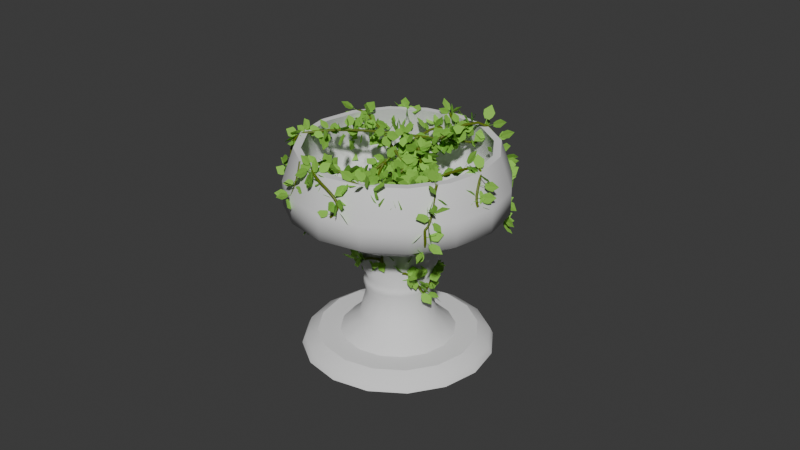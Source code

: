 # Source: LierreTemplate.blend  (saved by Blender 4.0.36; exported with 4.5.12 LTS)
import bpy
from mathutils import Matrix  # noqa: F401  (used for matrix-valued properties, if any)

bpy.ops.wm.read_factory_settings(use_empty=True)
scene = bpy.context.scene
scene.name = 'Scene'

# ---- collections
col_collection = bpy.data.collections.new('Collection'); scene.collection.children.link(col_collection)

# ---- materials (node trees are filled in below, after node groups)
mat_material_001 = bpy.data.materials.new('Material.001')
mat_material_001.use_transparent_shadow = False
mat_tige = bpy.data.materials.new('Tige')
mat_tige.alpha_threshold = 0.0
mat_tige.use_transparent_shadow = False
mat_tige.roughness = 0.5
mat_tige.line_color = (0.0, 0.0, 0.0, 1.0)

# ---- node groups
ng_geometry_nodes = bpy.data.node_groups.new('Geometry Nodes', 'GeometryNodeTree')
_s = ng_geometry_nodes.interface.new_socket(name='Geometry', in_out='OUTPUT', socket_type='NodeSocketGeometry')
_s = ng_geometry_nodes.interface.new_socket(name='Geometry', in_out='INPUT', socket_type='NodeSocketGeometry')
_s = ng_geometry_nodes.interface.new_socket(name='Epaisseur tige', in_out='INPUT', socket_type='NodeSocketFloat')
_s = ng_geometry_nodes.interface.new_socket(name='Density Max', in_out='INPUT', socket_type='NodeSocketFloat')
_s.default_value = 212.4
_s.min_value = 0.0
_s = ng_geometry_nodes.interface.new_socket(name='Min', in_out='INPUT', socket_type='NodeSocketFloat')
_s.default_value = 0.8
ng_geometry_nodes.is_modifier = True
# nodes of 'Geometry Nodes' reference scene objects; filled in after objects exist
ng_auto_smooth = bpy.data.node_groups.new('Auto Smooth', 'GeometryNodeTree')
_s = ng_auto_smooth.interface.new_socket(name='Geometry', in_out='OUTPUT', socket_type='NodeSocketGeometry')
_s = ng_auto_smooth.interface.new_socket(name='Geometry', in_out='INPUT', socket_type='NodeSocketGeometry')
_s = ng_auto_smooth.interface.new_socket(name='Angle', in_out='INPUT', socket_type='NodeSocketFloat')
_s.subtype = 'ANGLE'
_s.min_value = 0.0
_s.max_value = 3.142
ng_auto_smooth.is_modifier = True
_N = ng_auto_smooth.nodes; _L = ng_auto_smooth.links
n0 = _N.new('NodeGroupOutput'); n0.name = 'Group Output'; n0.location = (480, -100)
n1 = _N.new('NodeGroupInput'); n1.name = 'Group Input'; n1.location = (-420, -300)
n2 = _N.new('NodeGroupInput'); n2.name = 'Group Input.001'; n2.location = (-60, -100)
n3 = _N.new('GeometryNodeSetShadeSmooth'); n3.name = 'Set Shade Smooth'; n3.location = (120, -100)
n3.domain = 'EDGE'
n4 = _N.new('GeometryNodeSetShadeSmooth'); n4.name = 'Set Shade Smooth.001'; n4.location = (300, -100)
n5 = _N.new('GeometryNodeInputMeshEdgeAngle'); n5.name = 'Edge Angle'; n5.location = (-420, -220)
n6 = _N.new('GeometryNodeInputEdgeSmooth'); n6.name = 'Is Edge Smooth'; n6.location = (-60, -160)
n7 = _N.new('GeometryNodeInputShadeSmooth'); n7.name = 'Is Face Smooth'; n7.location = (-240, -340)
n8 = _N.new('FunctionNodeBooleanMath'); n8.name = 'Boolean Math'; n8.location = (-60, -220)
n9 = _N.new('FunctionNodeCompare'); n9.name = 'Compare'; n9.location = (-240, -180)
n9.operation = 'LESS_EQUAL'
_L.new(n5.outputs[0], n9.inputs[0])
_L.new(n4.outputs[0], n0.inputs[0])
_L.new(n1.outputs[1], n9.inputs[1])
_L.new(n9.outputs[0], n8.inputs[0])
_L.new(n7.outputs[0], n8.inputs[1])
_L.new(n2.outputs[0], n3.inputs[0])
_L.new(n6.outputs[0], n3.inputs[1])
_L.new(n3.outputs[0], n4.inputs[0])
_L.new(n8.outputs[0], n3.inputs[2])
n0.is_active_output = True

# ---- material node trees
mat_material_001.use_nodes = True; mat_material_001.node_tree.nodes.clear()
_N = mat_material_001.node_tree.nodes; _L = mat_material_001.node_tree.links
n0 = _N.new('ShaderNodeBsdfPrincipled'); n0.name = 'Principled BSDF'; n0.location = (10, 300)
n0.inputs[0].default_value = (0.2607, 0.5772, 0.07026, 1.0)
n0.inputs[2].default_value = 0.8492
n0.inputs[3].default_value = 1.45
n1 = _N.new('ShaderNodeOutputMaterial'); n1.name = 'Material Output'; n1.location = (300, 300)
_L.new(n0.outputs[0], n1.inputs[0])
n1.is_active_output = True
mat_tige.use_nodes = True; mat_tige.node_tree.nodes.clear()
_N = mat_tige.node_tree.nodes; _L = mat_tige.node_tree.links
n0 = _N.new('ShaderNodeOutputMaterial'); n0.name = 'Material Output'; n0.location = (300, 300)
n1 = _N.new('ShaderNodeBsdfPrincipled'); n1.name = 'Principled BSDF'; n1.location = (10, 300)
n1.inputs[0].default_value = (0.1137, 0.1607, 0.005238, 1.0)
n1.inputs[3].default_value = 1.45
_L.new(n1.outputs[0], n0.inputs[0])
n0.is_active_output = True

# ---- world
world_world = bpy.data.worlds.new('World'); scene.world = world_world
world_world.use_nodes = True; world_world.node_tree.nodes.clear()
_N = world_world.node_tree.nodes; _L = world_world.node_tree.links
n0 = _N.new('ShaderNodeOutputWorld'); n0.name = 'World Output'; n0.location = (300, 300)
n1 = _N.new('ShaderNodeBackground'); n1.name = 'Background'; n1.location = (10, 300)
n1.inputs[0].default_value = (0.05088, 0.05088, 0.05088, 1.0)
_L.new(n1.outputs[0], n0.inputs[0])
n0.is_active_output = True
world_world.color = (0.05088, 0.05088, 0.05088)
world_world.use_sun_shadow = False
world_world.sun_shadow_jitter_overblur = 0.0

# ---- meshes
me_plane = bpy.data.meshes.new('Plane')
me_plane.from_pydata([(-0.02083, 0.04755, 0.0), (0.02083, 0.04755, 0.0), (-0.002694, 0.1795, 0.0), (0.002694, 0.1795, 0.0), (0.0, 0.05219, -0.001258), (0.0, 0.1828, -0.001258), (-0.04342, 0.07957, 0.0), (0.04342, 0.07957, 0.0), (0.0, 0.07957, -0.001258), (0.05237, 0.1201, 0.0), (0.0, 0.1201, -0.001258), (-0.05237, 0.1201, 0.0), (0.0044, 0.05219, 0.0), (0.001426, 0.1795, 0.0), (0.009174, 0.07957, 0.0), (0.01106, 0.1201, 0.0), (-0.001282, 0.1795, 0.0), (-0.003957, 0.05219, 0.0), (-0.00825, 0.07957, 0.0), (-0.00995, 0.1201, 0.0), (0.0, 0.04878, -0.001258), (0.002947, 0.04878, 0.0), (-0.002504, 0.04878, 0.0), (0.0, -0.0005695, -0.001258), (0.002947, -0.0005695, 0.0), (-0.002504, -0.0005695, 0.0)], [], [(15, 9, 3, 13), (19, 10, 5, 16), (17, 4, 8, 18), (12, 1, 7, 14), (18, 8, 10, 19), (14, 7, 9, 15), (8, 14, 15, 10), (4, 12, 14, 8), (10, 15, 13, 5), (6, 18, 19, 11), (0, 17, 18, 6), (11, 19, 16, 2), (12, 4, 20, 21), (4, 17, 22, 20), (21, 20, 23, 24), (20, 22, 25, 23)])
me_plane.polygons.foreach_set('use_smooth', [True] * 16)
_uv = me_plane.uv_layers.new(name='UVMap')
_uv.uv.foreach_set('vector', [0.6056, 0.7113, 1.0, 0.7113, 1.0, 1.0, 0.6056, 1.0, 0.405, 0.7113, 0.5, 0.7113, 0.5, 1.0, 0.405, 1.0, 0.405, 0.0, 0.5, 0.0, 0.5, 0.2427, 0.405, 0.2427, 0.6056, 0.0, 1.0, 0.0, 1.0, 0.2427, 0.6056, 0.2427, 0.405, 0.2427, 0.5, 0.2427, 0.5, 0.7113, 0.405, 0.7113, 0.6056, 0.2427, 1.0, 0.2427, 1.0, 0.7113, 0.6056, 0.7113, 0.5, 0.2427, 0.6056, 0.2427, 0.6056, 0.7113, 0.5, 0.7113, 0.5, 0.0, 0.6056, 0.0, 0.6056, 0.2427, 0.5, 0.2427, 0.5, 0.7113, 0.6056, 0.7113, 0.6056, 1.0, 0.5, 1.0, 0.0, 0.2427, 0.405, 0.2427, 0.405, 0.7113, 0.0, 0.7113, 0.0, 0.0, 0.405, 0.0, 0.405, 0.2427, 0.0, 0.2427, 0.0, 0.7113, 0.405, 0.7113, 0.405, 1.0, 0.0, 1.0, 0.6056, 0.0, 0.5, 0.0, 0.5, 0.0, 0.6056, 0.0, 0.5, 0.0, 0.405, 0.0, 0.405, 0.0, 0.5, 0.0, 0.6056, 0.0, 0.5, 0.0, 0.5, 0.0, 0.6056, 0.0, 0.5, 0.0, 0.405, 0.0, 0.405, 0.0, 0.5, 0.0])
me_plane.materials.append(mat_material_001)
me_plane.update()
me_cylinder = bpy.data.meshes.new('Cylinder')
me_cylinder.from_pydata([(3.181e-09, 1.053, -1.0), (2.488e-10, 1.017, 1.0), (0.4031, 0.9732, -1.0), (0.3891, 0.9393, 1.0), (0.7448, 0.7448, -1.0), (0.7189, 0.7189, 1.0), (0.9732, 0.4031, -1.0), (0.9393, 0.3891, 1.0), (1.053, 4.15e-09, -1.0), (1.017, 1.866e-10, 1.0), (0.9732, -0.4031, -1.0), (0.9393, -0.3891, 1.0), (0.7448, -0.7448, -1.0), (0.7189, -0.7189, 1.0), (0.4031, -0.9732, -1.0), (0.3891, -0.9393, 1.0), (3.181e-09, -1.053, -1.0), (2.488e-10, -1.017, 1.0), (-0.4031, -0.9732, -1.0), (-0.3891, -0.9393, 1.0), (-0.7448, -0.7448, -1.0), (-0.7189, -0.7189, 1.0), (-0.9732, -0.4031, -1.0), (-0.9393, -0.3891, 1.0), (-1.053, 4.15e-09, -1.0), (-1.017, 1.866e-10, 1.0), (-0.9732, 0.4031, -1.0), (-0.9393, 0.3891, 1.0), (-0.7448, 0.7448, -1.0), (-0.7189, 0.7189, 1.0), (-0.4031, 0.9732, -1.0), (-0.3891, 0.9393, 1.0), (0.2421, 0.5844, 3.236), (4.301e-09, 0.6325, 3.236), (0.4473, 0.4473, 3.236), (0.5844, 0.2421, 3.236), (0.6325, 8.087e-09, 3.236), (0.5844, -0.2421, 3.236), (0.4473, -0.4473, 3.236), (0.2421, -0.5844, 3.236), (4.301e-09, -0.6325, 3.236), (-0.2421, -0.5844, 3.236), (-0.4473, -0.4473, 3.236), (-0.5844, -0.2421, 3.236), (-0.6325, 8.087e-09, 3.236), (-0.5844, 0.2421, 3.236), (-0.4473, 0.4473, 3.236), (-0.2421, 0.5844, 3.236), (0.3357, 0.8105, 3.236), (1.8e-09, 0.8773, 3.236), (0.6204, 0.6204, 3.236), (0.8105, 0.3357, 3.236), (0.8773, 6.717e-10, 3.236), (0.8105, -0.3357, 3.236), (0.6204, -0.6204, 3.236), (0.3357, -0.8105, 3.236), (1.8e-09, -0.8773, 3.236), (-0.3357, -0.8105, 3.236), (-0.6204, -0.6204, 3.236), (-0.8105, -0.3357, 3.236), (-0.8773, 6.717e-10, 3.236), (-0.8105, 0.3357, 3.236), (-0.6204, 0.6204, 3.236), (-0.3357, 0.8105, 3.236), (0.1631, 0.3937, 8.335), (8.372e-09, 0.4261, 8.335), (0.3013, 0.3013, 8.335), (0.3937, 0.1631, 8.335), (0.4261, 3.017e-09, 8.335), (0.3937, -0.1631, 8.335), (0.3013, -0.3013, 8.335), (0.1631, -0.3937, 8.335), (8.372e-09, -0.4261, 8.335), (-0.1631, -0.3937, 8.335), (-0.3013, -0.3013, 8.335), (-0.3937, -0.1631, 8.335), (-0.4261, 3.017e-09, 8.335), (-0.3937, 0.1631, 8.335), (-0.3013, 0.3013, 8.335), (-0.1631, 0.3937, 8.335), (0.1322, 0.3191, 15.66), (1.076e-08, 0.3454, 15.66), (0.2442, 0.2442, 15.66), (0.3191, 0.1322, 15.66), (0.3454, 3.27e-10, 15.66), (0.3191, -0.1322, 15.66), (0.2442, -0.2442, 15.66), (0.1322, -0.3191, 15.66), (1.076e-08, -0.3454, 15.66), (-0.1322, -0.3191, 15.66), (-0.2442, -0.2442, 15.66), (-0.3191, -0.1322, 15.66), (-0.3454, 3.27e-10, 15.66), (-0.3191, 0.1322, 15.66), (-0.2442, 0.2442, 15.66), (-0.1322, 0.3191, 15.66), (0.1415, 0.3416, 18.22), (5.387e-09, 0.3697, 18.22), (0.2614, 0.2614, 18.22), (0.3416, 0.1415, 18.22), (0.3697, 8.751e-10, 18.22), (0.3416, -0.1415, 18.22), (0.2614, -0.2614, 18.22), (0.1415, -0.3416, 18.22), (5.387e-09, -0.3697, 18.22), (-0.1415, -0.3416, 18.22), (-0.2614, -0.2614, 18.22), (-0.3416, -0.1415, 18.22), (-0.3697, 8.751e-10, 18.22), (-0.3416, 0.1415, 18.22), (-0.2614, 0.2614, 18.22), (-0.1415, 0.3416, 18.22), (0.1415, 0.3416, 19.72), (-1.755e-09, 0.3697, 19.72), (0.2614, 0.2614, 19.72), (0.3416, 0.1415, 19.72), (0.3697, 8.751e-10, 19.72), (0.3416, -0.1415, 19.72), (0.2614, -0.2614, 19.72), (0.1415, -0.3416, 19.72), (-1.755e-09, -0.3697, 19.72), (-0.1415, -0.3416, 19.72), (-0.2614, -0.2614, 19.72), (-0.3416, -0.1415, 19.72), (-0.3697, 8.751e-10, 19.72), (-0.3416, 0.1415, 19.72), (-0.2614, 0.2614, 19.72), (-0.1415, 0.3416, 19.72), (0.1322, 0.3191, 20.76), (1.659e-10, 0.3454, 20.76), (0.2442, 0.2442, 20.76), (0.3191, 0.1322, 20.76), (0.3454, 3.27e-10, 20.76), (0.3191, -0.1322, 20.76), (0.2442, -0.2442, 20.76), (0.1322, -0.3191, 20.76), (1.659e-10, -0.3454, 20.76), (-0.1322, -0.3191, 20.76), (-0.2442, -0.2442, 20.76), (-0.3191, -0.1322, 20.76), (-0.3454, 3.27e-10, 20.76), (-0.3191, 0.1322, 20.76), (-0.2442, 0.2442, 20.76), (-0.1322, 0.3191, 20.76), (0.1684, 0.4065, 26.28), (-1.813e-08, 0.44, 26.28), (0.3111, 0.3111, 26.28), (0.4065, 0.1684, 26.28), (0.44, 2.457e-09, 26.28), (0.4065, -0.1684, 26.28), (0.3111, -0.3111, 26.28), (0.1684, -0.4065, 26.28), (-1.813e-08, -0.44, 26.28), (-0.1684, -0.4065, 26.28), (-0.3111, -0.3111, 26.28), (-0.4065, -0.1684, 26.28), (-0.44, 2.457e-09, 26.28), (-0.4065, 0.1684, 26.28), (-0.3111, 0.3111, 26.28), (-0.1684, 0.4065, 26.28), (0.1448, 0.3496, 31.58), (-2.041e-08, 0.3784, 31.58), (0.2676, 0.2676, 31.58), (0.3496, 0.1448, 31.58), (0.3784, 2.374e-09, 31.58), (0.3496, -0.1448, 31.58), (0.2676, -0.2676, 31.58), (0.1448, -0.3496, 31.58), (-2.041e-08, -0.3784, 31.58), (-0.1448, -0.3496, 31.58), (-0.2676, -0.2676, 31.58), (-0.3496, -0.1448, 31.58), (-0.3784, 2.374e-09, 31.58), (-0.3496, 0.1448, 31.58), (-0.2676, 0.2676, 31.58), (-0.1448, 0.3496, 31.58), (0.2912, 0.7031, 36.42), (-3.809e-08, 0.761, 36.42), (0.5381, 0.5381, 36.42), (0.7031, 0.2912, 36.42), (0.761, 1.419e-08, 36.42), (0.7031, -0.2912, 36.42), (0.5381, -0.5381, 36.42), (0.2912, -0.7031, 36.42), (-3.809e-08, -0.761, 36.42), (-0.2912, -0.7031, 36.42), (-0.5381, -0.5381, 36.42), (-0.7031, -0.2912, 36.42), (-0.761, 1.419e-08, 36.42), (-0.7031, 0.2912, 36.42), (-0.5381, 0.5381, 36.42), (-0.2912, 0.7031, 36.42), (0.4532, 1.094, 43.19), (-3.085e-10, 1.184, 43.19), (0.8374, 0.8374, 43.19), (1.094, 0.4532, 43.19), (1.184, 2.416e-08, 43.19), (1.094, -0.4532, 43.19), (0.8374, -0.8374, 43.19), (0.4532, -1.094, 43.19), (-3.085e-10, -1.184, 43.19), (-0.4532, -1.094, 43.19), (-0.8374, -0.8374, 43.19), (-1.094, -0.4532, 43.19), (-1.184, 2.416e-08, 43.19), (-1.094, 0.4532, 43.19), (-0.8374, 0.8374, 43.19), (-0.4532, 1.094, 43.19), (0.4532, 1.094, 50.08), (-2.263e-08, 1.184, 50.08), (0.8374, 0.8374, 50.08), (1.094, 0.4532, 50.08), (1.184, 2.416e-08, 50.08), (1.094, -0.4532, 50.08), (0.8374, -0.8374, 50.08), (0.4532, -1.094, 50.08), (-2.263e-08, -1.184, 50.08), (-0.4532, -1.094, 50.08), (-0.8374, -0.8374, 50.08), (-1.094, -0.4532, 50.08), (-1.184, 2.416e-08, 50.08), (-1.094, 0.4532, 50.08), (-0.8374, 0.8374, 50.08), (-0.4532, 1.094, 50.08), (0.4047, 0.9769, 59.45), (-6.276e-08, 1.057, 59.45), (0.7477, 0.7477, 59.45), (0.9769, 0.4047, 59.45), (1.057, 2.19e-08, 59.45), (0.9769, -0.4047, 59.45), (0.7477, -0.7477, 59.45), (0.4047, -0.9769, 59.45), (-6.276e-08, -1.057, 59.45), (-0.4047, -0.9769, 59.45), (-0.7477, -0.7477, 59.45), (-0.9769, -0.4047, 59.45), (-1.057, 2.19e-08, 59.45), (-0.9769, 0.4047, 59.45), (-0.7477, 0.7477, 59.45), (-0.4047, 0.9769, 59.45), (2.598e-09, 0.9932, -0.9473), (-5.273e-10, 0.9368, 0.9968), (0.3801, 0.9176, -0.9473), (0.3585, 0.8655, 0.9968), (0.7023, 0.7023, -0.9473), (0.6624, 0.6624, 0.9968), (0.9176, 0.3801, -0.9473), (0.8655, 0.3585, 0.9968), (0.9932, 4.15e-09, -0.9473), (0.9368, 1.866e-10, 0.9968), (0.9176, -0.3801, -0.9473), (0.8655, -0.3585, 0.9968), (0.7023, -0.7023, -0.9473), (0.6624, -0.6624, 0.9968), (0.3801, -0.9176, -0.9473), (0.3585, -0.8655, 0.9968), (2.598e-09, -0.9932, -0.9473), (-5.273e-10, -0.9368, 0.9968), (-0.3801, -0.9176, -0.9473), (-0.3585, -0.8655, 0.9968), (-0.7023, -0.7023, -0.9473), (-0.6624, -0.6624, 0.9968), (-0.9176, -0.3801, -0.9473), (-0.8655, -0.3585, 0.9968), (-0.9932, 4.15e-09, -0.9473), (-0.9368, 1.866e-10, 0.9968), (-0.9176, 0.3801, -0.9473), (-0.8655, 0.3585, 0.9968), (-0.7023, 0.7023, -0.9473), (-0.6624, 0.6624, 0.9968), (-0.3801, 0.9176, -0.9473), (-0.3585, 0.8655, 0.9968), (0.2224, 0.5369, 3.174), (2.029e-08, 0.5812, 3.174), (0.411, 0.411, 3.174), (0.5369, 0.2224, 3.174), (0.5812, -1.04e-08, 3.174), (0.5369, -0.2224, 3.174), (0.411, -0.411, 3.174), (0.2224, -0.5369, 3.174), (-1.219e-08, -0.5812, 3.174), (-0.2224, -0.5369, 3.174), (-0.411, -0.411, 3.174), (-0.5369, -0.2224, 3.174), (-0.5812, 2.658e-08, 3.174), (-0.5369, 0.2224, 3.174), (-0.411, 0.411, 3.174), (-0.2224, 0.5369, 3.174), (0.3135, 0.7569, 3.181), (6.839e-10, 0.8193, 3.181), (0.5793, 0.5793, 3.181), (0.7569, 0.3135, 3.181), (0.8193, 6.717e-10, 3.181), (0.7569, -0.3135, 3.181), (0.5793, -0.5793, 3.181), (0.3135, -0.7569, 3.181), (6.839e-10, -0.8193, 3.181), (-0.3135, -0.7569, 3.181), (-0.5793, -0.5793, 3.181), (-0.7569, -0.3135, 3.181), (-0.8193, 6.717e-10, 3.181), (-0.7569, 0.3135, 3.181), (-0.5793, 0.5793, 3.181), (-0.3135, 0.7569, 3.181), (0.1325, 0.3198, 8.333), (3.464e-08, 0.3461, 8.333), (0.2448, 0.2448, 8.333), (0.3198, 0.1325, 8.333), (0.3461, -2.943e-08, 8.333), (0.3198, -0.1325, 8.333), (0.2448, -0.2448, 8.333), (0.1325, -0.3198, 8.333), (-1.905e-08, -0.3461, 8.333), (-0.1325, -0.3198, 8.333), (-0.2448, -0.2448, 8.333), (-0.3198, -0.1325, 8.333), (-0.3461, 3.585e-08, 8.333), (-0.3198, 0.1325, 8.333), (-0.2448, 0.2448, 8.333), (-0.1325, 0.3198, 8.333), (0.1016, 0.2452, 15.66), (3.511e-08, 0.2654, 15.66), (0.1876, 0.1876, 15.66), (0.2452, 0.1016, 15.66), (0.2654, -3.638e-08, 15.66), (0.2452, -0.1016, 15.66), (0.1876, -0.1876, 15.66), (0.1016, -0.2452, 15.66), (-1.551e-08, -0.2654, 15.66), (-0.1016, -0.2452, 15.66), (-0.1876, -0.1876, 15.66), (-0.2452, -0.1016, 15.66), (-0.2654, 3.433e-08, 15.66), (-0.2452, 0.1016, 15.66), (-0.1876, 0.1876, 15.66), (-0.1016, 0.2452, 15.66), (0.1109, 0.2677, 18.22), (2.784e-08, 0.2897, 18.22), (0.2049, 0.2049, 18.22), (0.2677, 0.1109, 18.22), (0.2897, -3.358e-08, 18.22), (0.2677, -0.1109, 18.22), (0.2049, -0.2049, 18.22), (0.1109, -0.2677, 18.22), (-1.823e-08, -0.2897, 18.22), (-0.1109, -0.2677, 18.22), (-0.2049, -0.2049, 18.22), (-0.2677, -0.1109, 18.22), (-0.2897, 2.836e-08, 18.22), (-0.2677, 0.1109, 18.22), (-0.2049, 0.2049, 18.22), (-0.1109, 0.2677, 18.22), (0.1109, 0.2677, 19.72), (1.917e-08, 0.2897, 19.72), (0.2049, 0.2049, 19.72), (0.2677, 0.1109, 19.72), (0.2897, -3.361e-08, 19.72), (0.2677, -0.1109, 19.72), (0.2049, -0.2049, 19.72), (0.1109, -0.2677, 19.72), (-2.307e-08, -0.2897, 19.72), (-0.1109, -0.2677, 19.72), (-0.2049, -0.2049, 19.72), (-0.2677, -0.1109, 19.72), (-0.2897, 3.11e-08, 19.72), (-0.2677, 0.1109, 19.72), (-0.2049, 0.2049, 19.72), (-0.1109, 0.2677, 19.72), (0.1016, 0.2452, 20.76), (2.14e-08, 0.2654, 20.76), (0.1876, 0.1876, 20.76), (0.2452, 0.1016, 20.76), (0.2654, -2.824e-08, 20.76), (0.2452, -0.1016, 20.76), (0.1876, -0.1876, 20.76), (0.1016, -0.2452, 20.76), (-2.106e-08, -0.2654, 20.76), (-0.1016, -0.2452, 20.76), (-0.1876, -0.1876, 20.76), (-0.2452, -0.1016, 20.76), (-0.2654, 3.275e-08, 20.76), (-0.2452, 0.1016, 20.76), (-0.1876, 0.1876, 20.76), (-0.1016, 0.2452, 20.76), (0.1378, 0.3326, 26.28), (1.172e-08, 0.36, 26.28), (0.2545, 0.2545, 26.28), (0.3326, 0.1378, 26.28), (0.36, -2.158e-08, 26.28), (0.3326, -0.1378, 26.28), (0.2545, -0.2545, 26.28), (0.1378, -0.3326, 26.28), (-4.642e-08, -0.36, 26.28), (-0.1378, -0.3326, 26.28), (-0.2545, -0.2545, 26.28), (-0.3326, -0.1378, 26.28), (-0.36, 3.075e-08, 26.28), (-0.3326, 0.1378, 26.28), (-0.2545, 0.2545, 26.28), (-0.1378, 0.3326, 26.28), (0.1142, 0.2757, 31.58), (3.312e-08, 0.2984, 31.58), (0.211, 0.211, 31.58), (0.2757, 0.1142, 31.58), (0.2984, -2.458e-08, 31.58), (0.2757, -0.1142, 31.58), (0.211, -0.211, 31.58), (0.1142, -0.2757, 31.58), (-7.24e-08, -0.2984, 31.58), (-0.1142, -0.2757, 31.58), (-0.211, -0.211, 31.58), (-0.2757, -0.1142, 31.58), (-0.2984, 2.895e-08, 31.58), (-0.2757, 0.1142, 31.58), (-0.211, 0.211, 31.58), (-0.1142, 0.2757, 31.58), (0.2607, 0.6294, 36.43), (1.729e-08, 0.6812, 36.43), (0.4817, 0.4817, 36.43), (0.6294, 0.2607, 36.43), (0.6812, -1.679e-08, 36.43), (0.6294, -0.2607, 36.43), (0.4817, -0.4817, 36.43), (0.2607, -0.6294, 36.43), (-9.076e-08, -0.6812, 36.43), (-0.2607, -0.6294, 36.43), (-0.4817, -0.4817, 36.43), (-0.6294, -0.2607, 36.43), (-0.6812, 3.433e-08, 36.43), (-0.6294, 0.2607, 36.43), (-0.4817, 0.4817, 36.43), (-0.2607, 0.6294, 36.43), (0.4226, 1.02, 43.19), (4.049e-08, 1.104, 43.19), (0.7809, 0.7809, 43.19), (1.02, 0.4226, 43.19), (1.104, -7.317e-09, 43.19), (1.02, -0.4226, 43.19), (0.7809, -0.7809, 43.19), (0.4226, -1.02, 43.19), (-3.878e-08, -1.104, 43.19), (-0.4226, -1.02, 43.19), (-0.7809, -0.7809, 43.19), (-1.02, -0.4226, 43.19), (-1.104, 4.087e-08, 43.19), (-1.02, 0.4226, 43.19), (-0.7809, 0.7809, 43.19), (-0.4226, 1.02, 43.19), (0.4226, 1.02, 50.08), (2.073e-08, 1.104, 50.08), (0.7808, 0.7808, 50.08), (1.02, 0.4226, 50.08), (1.104, -5.271e-09, 50.08), (1.02, -0.4226, 50.08), (0.7808, -0.7808, 50.08), (0.4226, -1.02, 50.08), (-6.368e-08, -1.104, 50.08), (-0.4226, -1.02, 50.08), (-0.7808, -0.7808, 50.08), (-1.02, -0.4226, 50.08), (-1.104, 4.778e-08, 50.08), (-1.02, 0.4226, 50.08), (-0.7808, 0.7808, 50.08), (-0.4226, 1.02, 50.08), (0.374, 0.903, 59.45), (-1.796e-08, 0.9774, 59.45), (0.6911, 0.6911, 59.45), (0.903, 0.374, 59.45), (0.9774, -9.001e-09, 59.45), (0.903, -0.374, 59.45), (0.6911, -0.6911, 59.45), (0.374, -0.903, 59.45), (-1.045e-07, -0.9774, 59.45), (-0.374, -0.903, 59.45), (-0.6911, -0.6911, 59.45), (-0.903, -0.374, 59.45), (-0.9774, 5.202e-08, 59.45), (-0.903, 0.374, 59.45), (-0.6911, 0.6911, 59.45), (-0.374, 0.903, 59.45)], [], [(0, 1, 3, 2), (2, 3, 5, 4), (4, 5, 7, 6), (6, 7, 9, 8), (8, 9, 11, 10), (10, 11, 13, 12), (12, 13, 15, 14), (14, 15, 17, 16), (16, 17, 19, 18), (18, 19, 21, 20), (20, 21, 23, 22), (22, 23, 25, 24), (24, 25, 27, 26), (26, 27, 29, 28), (7, 5, 50, 51), (28, 29, 31, 30), (30, 31, 1, 0), (0, 2, 4, 6, 8, 10, 12, 14, 16, 18, 20, 22, 24, 26, 28, 30), (39, 38, 70, 71), (17, 15, 55, 56), (27, 25, 60, 61), (3, 1, 49, 48), (13, 11, 53, 54), (23, 21, 58, 59), (1, 31, 63, 49), (9, 7, 51, 52), (19, 17, 56, 57), (29, 27, 61, 62), (5, 3, 48, 50), (15, 13, 54, 55), (25, 23, 59, 60), (11, 9, 52, 53), (21, 19, 57, 58), (31, 29, 62, 63), (33, 32, 48, 49), (32, 34, 50, 48), (34, 35, 51, 50), (35, 36, 52, 51), (36, 37, 53, 52), (37, 38, 54, 53), (38, 39, 55, 54), (39, 40, 56, 55), (40, 41, 57, 56), (41, 42, 58, 57), (42, 43, 59, 58), (43, 44, 60, 59), (44, 45, 61, 60), (45, 46, 62, 61), (46, 47, 63, 62), (47, 33, 49, 63), (76, 75, 91, 92), (47, 46, 78, 79), (40, 39, 71, 72), (32, 33, 65, 64), (33, 47, 79, 65), (41, 40, 72, 73), (34, 32, 64, 66), (42, 41, 73, 74), (35, 34, 66, 67), (43, 42, 74, 75), (36, 35, 67, 68), (44, 43, 75, 76), (37, 36, 68, 69), (45, 44, 76, 77), (38, 37, 69, 70), (46, 45, 77, 78), (90, 89, 105, 106), (69, 68, 84, 85), (77, 76, 92, 93), (70, 69, 85, 86), (78, 77, 93, 94), (71, 70, 86, 87), (79, 78, 94, 95), (72, 71, 87, 88), (64, 65, 81, 80), (65, 79, 95, 81), (73, 72, 88, 89), (66, 64, 80, 82), (74, 73, 89, 90), (67, 66, 82, 83), (75, 74, 90, 91), (68, 67, 83, 84), (111, 110, 126, 127), (83, 82, 98, 99), (91, 90, 106, 107), (84, 83, 99, 100), (92, 91, 107, 108), (85, 84, 100, 101), (93, 92, 108, 109), (86, 85, 101, 102), (94, 93, 109, 110), (87, 86, 102, 103), (95, 94, 110, 111), (88, 87, 103, 104), (80, 81, 97, 96), (81, 95, 111, 97), (89, 88, 104, 105), (82, 80, 96, 98), (117, 116, 132, 133), (104, 103, 119, 120), (96, 97, 113, 112), (97, 111, 127, 113), (105, 104, 120, 121), (98, 96, 112, 114), (106, 105, 121, 122), (99, 98, 114, 115), (107, 106, 122, 123), (100, 99, 115, 116), (108, 107, 123, 124), (101, 100, 116, 117), (109, 108, 124, 125), (102, 101, 117, 118), (110, 109, 125, 126), (103, 102, 118, 119), (138, 137, 153, 154), (125, 124, 140, 141), (118, 117, 133, 134), (126, 125, 141, 142), (119, 118, 134, 135), (127, 126, 142, 143), (120, 119, 135, 136), (112, 113, 129, 128), (113, 127, 143, 129), (121, 120, 136, 137), (114, 112, 128, 130), (122, 121, 137, 138), (115, 114, 130, 131), (123, 122, 138, 139), (116, 115, 131, 132), (124, 123, 139, 140), (159, 158, 174, 175), (131, 130, 146, 147), (139, 138, 154, 155), (132, 131, 147, 148), (140, 139, 155, 156), (133, 132, 148, 149), (141, 140, 156, 157), (134, 133, 149, 150), (142, 141, 157, 158), (135, 134, 150, 151), (143, 142, 158, 159), (136, 135, 151, 152), (128, 129, 145, 144), (129, 143, 159, 145), (137, 136, 152, 153), (130, 128, 144, 146), (165, 164, 180, 181), (152, 151, 167, 168), (144, 145, 161, 160), (145, 159, 175, 161), (153, 152, 168, 169), (146, 144, 160, 162), (154, 153, 169, 170), (147, 146, 162, 163), (155, 154, 170, 171), (148, 147, 163, 164), (156, 155, 171, 172), (149, 148, 164, 165), (157, 156, 172, 173), (150, 149, 165, 166), (158, 157, 173, 174), (151, 150, 166, 167), (186, 185, 201, 202), (173, 172, 188, 189), (166, 165, 181, 182), (174, 173, 189, 190), (167, 166, 182, 183), (175, 174, 190, 191), (168, 167, 183, 184), (160, 161, 177, 176), (161, 175, 191, 177), (169, 168, 184, 185), (162, 160, 176, 178), (170, 169, 185, 186), (163, 162, 178, 179), (171, 170, 186, 187), (164, 163, 179, 180), (172, 171, 187, 188), (207, 206, 222, 223), (179, 178, 194, 195), (187, 186, 202, 203), (180, 179, 195, 196), (188, 187, 203, 204), (181, 180, 196, 197), (189, 188, 204, 205), (182, 181, 197, 198), (190, 189, 205, 206), (183, 182, 198, 199), (191, 190, 206, 207), (184, 183, 199, 200), (176, 177, 193, 192), (177, 191, 207, 193), (185, 184, 200, 201), (178, 176, 192, 194), (221, 220, 236, 237), (200, 199, 215, 216), (192, 193, 209, 208), (193, 207, 223, 209), (201, 200, 216, 217), (194, 192, 208, 210), (202, 201, 217, 218), (195, 194, 210, 211), (203, 202, 218, 219), (196, 195, 211, 212), (204, 203, 219, 220), (197, 196, 212, 213), (205, 204, 220, 221), (198, 197, 213, 214), (206, 205, 221, 222), (199, 198, 214, 215), (214, 213, 229, 230), (222, 221, 237, 238), (215, 214, 230, 231), (223, 222, 238, 239), (216, 215, 231, 232), (208, 209, 225, 224), (209, 223, 239, 225), (217, 216, 232, 233), (210, 208, 224, 226), (218, 217, 233, 234), (211, 210, 226, 227), (219, 218, 234, 235), (212, 211, 227, 228), (220, 219, 235, 236), (213, 212, 228, 229), (240, 242, 243, 241), (242, 244, 245, 243), (244, 246, 247, 245), (246, 248, 249, 247), (248, 250, 251, 249), (250, 252, 253, 251), (252, 254, 255, 253), (254, 256, 257, 255), (256, 258, 259, 257), (258, 260, 261, 259), (260, 262, 263, 261), (262, 264, 265, 263), (264, 266, 267, 265), (266, 268, 269, 267), (247, 291, 290, 245), (268, 270, 271, 269), (270, 240, 241, 271), (240, 270, 268, 266, 264, 262, 260, 258, 256, 254, 252, 250, 248, 246, 244, 242), (279, 311, 310, 278), (257, 296, 295, 255), (267, 301, 300, 265), (243, 288, 289, 241), (253, 294, 293, 251), (263, 299, 298, 261), (241, 289, 303, 271), (249, 292, 291, 247), (259, 297, 296, 257), (269, 302, 301, 267), (245, 290, 288, 243), (255, 295, 294, 253), (265, 300, 299, 263), (251, 293, 292, 249), (261, 298, 297, 259), (271, 303, 302, 269), (273, 289, 288, 272), (272, 288, 290, 274), (274, 290, 291, 275), (275, 291, 292, 276), (276, 292, 293, 277), (277, 293, 294, 278), (278, 294, 295, 279), (279, 295, 296, 280), (280, 296, 297, 281), (281, 297, 298, 282), (282, 298, 299, 283), (283, 299, 300, 284), (284, 300, 301, 285), (285, 301, 302, 286), (286, 302, 303, 287), (287, 303, 289, 273), (316, 332, 331, 315), (287, 319, 318, 286), (280, 312, 311, 279), (272, 304, 305, 273), (273, 305, 319, 287), (281, 313, 312, 280), (274, 306, 304, 272), (282, 314, 313, 281), (275, 307, 306, 274), (283, 315, 314, 282), (276, 308, 307, 275), (284, 316, 315, 283), (277, 309, 308, 276), (285, 317, 316, 284), (278, 310, 309, 277), (286, 318, 317, 285), (330, 346, 345, 329), (309, 325, 324, 308), (317, 333, 332, 316), (310, 326, 325, 309), (318, 334, 333, 317), (311, 327, 326, 310), (319, 335, 334, 318), (312, 328, 327, 311), (304, 320, 321, 305), (305, 321, 335, 319), (313, 329, 328, 312), (306, 322, 320, 304), (314, 330, 329, 313), (307, 323, 322, 306), (315, 331, 330, 314), (308, 324, 323, 307), (351, 367, 366, 350), (323, 339, 338, 322), (331, 347, 346, 330), (324, 340, 339, 323), (332, 348, 347, 331), (325, 341, 340, 324), (333, 349, 348, 332), (326, 342, 341, 325), (334, 350, 349, 333), (327, 343, 342, 326), (335, 351, 350, 334), (328, 344, 343, 327), (320, 336, 337, 321), (321, 337, 351, 335), (329, 345, 344, 328), (322, 338, 336, 320), (357, 373, 372, 356), (344, 360, 359, 343), (336, 352, 353, 337), (337, 353, 367, 351), (345, 361, 360, 344), (338, 354, 352, 336), (346, 362, 361, 345), (339, 355, 354, 338), (347, 363, 362, 346), (340, 356, 355, 339), (348, 364, 363, 347), (341, 357, 356, 340), (349, 365, 364, 348), (342, 358, 357, 341), (350, 366, 365, 349), (343, 359, 358, 342), (378, 394, 393, 377), (365, 381, 380, 364), (358, 374, 373, 357), (366, 382, 381, 365), (359, 375, 374, 358), (367, 383, 382, 366), (360, 376, 375, 359), (352, 368, 369, 353), (353, 369, 383, 367), (361, 377, 376, 360), (354, 370, 368, 352), (362, 378, 377, 361), (355, 371, 370, 354), (363, 379, 378, 362), (356, 372, 371, 355), (364, 380, 379, 363), (399, 415, 414, 398), (371, 387, 386, 370), (379, 395, 394, 378), (372, 388, 387, 371), (380, 396, 395, 379), (373, 389, 388, 372), (381, 397, 396, 380), (374, 390, 389, 373), (382, 398, 397, 381), (375, 391, 390, 374), (383, 399, 398, 382), (376, 392, 391, 375), (368, 384, 385, 369), (369, 385, 399, 383), (377, 393, 392, 376), (370, 386, 384, 368), (405, 421, 420, 404), (392, 408, 407, 391), (384, 400, 401, 385), (385, 401, 415, 399), (393, 409, 408, 392), (386, 402, 400, 384), (394, 410, 409, 393), (387, 403, 402, 386), (395, 411, 410, 394), (388, 404, 403, 387), (396, 412, 411, 395), (389, 405, 404, 388), (397, 413, 412, 396), (390, 406, 405, 389), (398, 414, 413, 397), (391, 407, 406, 390), (426, 442, 441, 425), (413, 429, 428, 412), (406, 422, 421, 405), (414, 430, 429, 413), (407, 423, 422, 406), (415, 431, 430, 414), (408, 424, 423, 407), (400, 416, 417, 401), (401, 417, 431, 415), (409, 425, 424, 408), (402, 418, 416, 400), (410, 426, 425, 409), (403, 419, 418, 402), (411, 427, 426, 410), (404, 420, 419, 403), (412, 428, 427, 411), (447, 463, 462, 446), (419, 435, 434, 418), (427, 443, 442, 426), (420, 436, 435, 419), (428, 444, 443, 427), (421, 437, 436, 420), (429, 445, 444, 428), (422, 438, 437, 421), (430, 446, 445, 429), (423, 439, 438, 422), (431, 447, 446, 430), (424, 440, 439, 423), (416, 432, 433, 417), (417, 433, 447, 431), (425, 441, 440, 424), (418, 434, 432, 416), (461, 477, 476, 460), (440, 456, 455, 439), (432, 448, 449, 433), (433, 449, 463, 447), (441, 457, 456, 440), (434, 450, 448, 432), (442, 458, 457, 441), (435, 451, 450, 434), (443, 459, 458, 442), (436, 452, 451, 435), (444, 460, 459, 443), (437, 453, 452, 436), (445, 461, 460, 444), (438, 454, 453, 437), (446, 462, 461, 445), (439, 455, 454, 438), (454, 470, 469, 453), (462, 478, 477, 461), (455, 471, 470, 454), (463, 479, 478, 462), (456, 472, 471, 455), (448, 464, 465, 449), (449, 465, 479, 463), (457, 473, 472, 456), (450, 466, 464, 448), (458, 474, 473, 457), (451, 467, 466, 450), (459, 475, 474, 458), (452, 468, 467, 451), (460, 476, 475, 459), (453, 469, 468, 452), (224, 225, 465, 464), (226, 224, 464, 466), (227, 226, 466, 467), (228, 227, 467, 468), (229, 228, 468, 469), (230, 229, 469, 470), (231, 230, 470, 471), (232, 231, 471, 472), (233, 232, 472, 473), (234, 233, 473, 474), (235, 234, 474, 475), (236, 235, 475, 476), (237, 236, 476, 477), (238, 237, 477, 478), (239, 238, 478, 479), (225, 239, 479, 465)])
me_cylinder.polygons.foreach_set('use_smooth', [True] * 466)
_uv = me_cylinder.uv_layers.new(name='UVMap')
_uv.uv.foreach_set('vector', [1.0, 0.5, 1.0, 1.0, 0.9375, 1.0, 0.9375, 0.5, 0.9375, 0.5, 0.9375, 1.0, 0.875, 1.0, 0.875, 0.5, 0.875, 0.5, 0.875, 1.0, 0.8125, 1.0, 0.8125, 0.5, 0.8125, 0.5, 0.8125, 1.0, 0.75, 1.0, 0.75, 0.5, 0.75, 0.5, 0.75, 1.0, 0.6875, 1.0, 0.6875, 0.5, 0.6875, 0.5, 0.6875, 1.0, 0.625, 1.0, 0.625, 0.5, 0.625, 0.5, 0.625, 1.0, 0.5625, 1.0, 0.5625, 0.5, 0.5625, 0.5, 0.5625, 1.0, 0.5, 1.0, 0.5, 0.5, 0.5, 0.5, 0.5, 1.0, 0.4375, 1.0, 0.4375, 0.5, 0.4375, 0.5, 0.4375, 1.0, 0.375, 1.0, 0.375, 0.5, 0.375, 0.5, 0.375, 1.0, 0.3125, 1.0, 0.3125, 0.5, 0.3125, 0.5, 0.3125, 1.0, 0.25, 1.0, 0.25, 0.5, 0.25, 0.5, 0.25, 1.0, 0.1875, 1.0, 0.1875, 0.5, 0.1875, 0.5, 0.1875, 1.0, 0.125, 1.0, 0.125, 0.5, 0.8125, 1.0, 0.875, 1.0, 0.875, 1.0, 0.8125, 1.0, 0.125, 0.5, 0.125, 1.0, 0.0625, 1.0, 0.0625, 0.5, 0.0625, 0.5, 0.0625, 1.0, 0.0, 1.0, 0.0, 0.5, 0.75, 0.49, 0.8418, 0.4717, 0.9197, 0.4197, 0.9717, 0.3418, 0.99, 0.25, 0.9717, 0.1582, 0.9197, 0.08029, 0.8418, 0.02827, 0.75, 0.01, 0.6582, 0.02827, 0.5803, 0.08029, 0.5283, 0.1582, 0.51, 0.25, 0.5283, 0.3418, 0.5803, 0.4197, 0.6582, 0.4717, 0.2746, 0.1905, 0.2955, 0.2045, 0.2955, 0.2045, 0.2746, 0.1905, 0.5, 1.0, 0.5625, 1.0, 0.5625, 1.0, 0.5, 1.0, 0.1875, 1.0, 0.25, 1.0, 0.25, 1.0, 0.1875, 1.0, 0.9375, 1.0, 1.0, 1.0, 1.0, 1.0, 0.9375, 1.0, 0.625, 1.0, 0.6875, 1.0, 0.6875, 1.0, 0.625, 1.0, 0.3125, 1.0, 0.375, 1.0, 0.375, 1.0, 0.3125, 1.0, 0.0, 1.0, 0.0625, 1.0, 0.0625, 1.0, 0.0, 1.0, 0.75, 1.0, 0.8125, 1.0, 0.8125, 1.0, 0.75, 1.0, 0.4375, 1.0, 0.5, 1.0, 0.5, 1.0, 0.4375, 1.0, 0.125, 1.0, 0.1875, 1.0, 0.1875, 1.0, 0.125, 1.0, 0.875, 1.0, 0.9375, 1.0, 0.9375, 1.0, 0.875, 1.0, 0.5625, 1.0, 0.625, 1.0, 0.625, 1.0, 0.5625, 1.0, 0.25, 1.0, 0.3125, 1.0, 0.3125, 1.0, 0.25, 1.0, 0.6875, 1.0, 0.75, 1.0, 0.75, 1.0, 0.6875, 1.0, 0.375, 1.0, 0.4375, 1.0, 0.4375, 1.0, 0.375, 1.0, 0.0625, 1.0, 0.125, 1.0, 0.125, 1.0, 0.0625, 1.0, 0.25, 0.3144, 0.2746, 0.3095, 0.3418, 0.4717, 0.25, 0.49, 0.2746, 0.3095, 0.2955, 0.2955, 0.4197, 0.4197, 0.3418, 0.4717, 0.2955, 0.2955, 0.3095, 0.2746, 0.4717, 0.3418, 0.4197, 0.4197, 0.3095, 0.2746, 0.3144, 0.25, 0.49, 0.25, 0.4717, 0.3418, 0.3144, 0.25, 0.3095, 0.2254, 0.4717, 0.1582, 0.49, 0.25, 0.3095, 0.2254, 0.2955, 0.2045, 0.4197, 0.08029, 0.4717, 0.1582, 0.2955, 0.2045, 0.2746, 0.1905, 0.3418, 0.02827, 0.4197, 0.08029, 0.2746, 0.1905, 0.25, 0.1856, 0.25, 0.01, 0.3418, 0.02827, 0.25, 0.1856, 0.2254, 0.1905, 0.1582, 0.02827, 0.25, 0.01, 0.2254, 0.1905, 0.2045, 0.2045, 0.08029, 0.08029, 0.1582, 0.02827, 0.2045, 0.2045, 0.1905, 0.2254, 0.02827, 0.1582, 0.08029, 0.08029, 0.1905, 0.2254, 0.1856, 0.25, 0.01, 0.25, 0.02827, 0.1582, 0.1856, 0.25, 0.1905, 0.2746, 0.02827, 0.3418, 0.01, 0.25, 0.1905, 0.2746, 0.2045, 0.2955, 0.08029, 0.4197, 0.02827, 0.3418, 0.2045, 0.2955, 0.2254, 0.3095, 0.1582, 0.4717, 0.08029, 0.4197, 0.2254, 0.3095, 0.25, 0.3144, 0.25, 0.49, 0.1582, 0.4717, 0.1856, 0.25, 0.1905, 0.2254, 0.1905, 0.2254, 0.1856, 0.25, 0.2254, 0.3095, 0.2045, 0.2955, 0.2045, 0.2955, 0.2254, 0.3095, 0.25, 0.1856, 0.2746, 0.1905, 0.2746, 0.1905, 0.25, 0.1856, 0.2746, 0.3095, 0.25, 0.3144, 0.25, 0.3144, 0.2746, 0.3095, 0.25, 0.3144, 0.2254, 0.3095, 0.2254, 0.3095, 0.25, 0.3144, 0.2254, 0.1905, 0.25, 0.1856, 0.25, 0.1856, 0.2254, 0.1905, 0.2955, 0.2955, 0.2746, 0.3095, 0.2746, 0.3095, 0.2955, 0.2955, 0.2045, 0.2045, 0.2254, 0.1905, 0.2254, 0.1905, 0.2045, 0.2045, 0.3095, 0.2746, 0.2955, 0.2955, 0.2955, 0.2955, 0.3095, 0.2746, 0.1905, 0.2254, 0.2045, 0.2045, 0.2045, 0.2045, 0.1905, 0.2254, 0.3144, 0.25, 0.3095, 0.2746, 0.3095, 0.2746, 0.3144, 0.25, 0.1856, 0.25, 0.1905, 0.2254, 0.1905, 0.2254, 0.1856, 0.25, 0.3095, 0.2254, 0.3144, 0.25, 0.3144, 0.25, 0.3095, 0.2254, 0.1905, 0.2746, 0.1856, 0.25, 0.1856, 0.25, 0.1905, 0.2746, 0.2955, 0.2045, 0.3095, 0.2254, 0.3095, 0.2254, 0.2955, 0.2045, 0.2045, 0.2955, 0.1905, 0.2746, 0.1905, 0.2746, 0.2045, 0.2955, 0.2045, 0.2045, 0.2254, 0.1905, 0.2254, 0.1905, 0.2045, 0.2045, 0.3095, 0.2254, 0.3144, 0.25, 0.3144, 0.25, 0.3095, 0.2254, 0.1905, 0.2746, 0.1856, 0.25, 0.1856, 0.25, 0.1905, 0.2746, 0.2955, 0.2045, 0.3095, 0.2254, 0.3095, 0.2254, 0.2955, 0.2045, 0.2045, 0.2955, 0.1905, 0.2746, 0.1905, 0.2746, 0.2045, 0.2955, 0.2746, 0.1905, 0.2955, 0.2045, 0.2955, 0.2045, 0.2746, 0.1905, 0.2254, 0.3095, 0.2045, 0.2955, 0.2045, 0.2955, 0.2254, 0.3095, 0.25, 0.1856, 0.2746, 0.1905, 0.2746, 0.1905, 0.25, 0.1856, 0.2746, 0.3095, 0.25, 0.3144, 0.25, 0.3144, 0.2746, 0.3095, 0.25, 0.3144, 0.2254, 0.3095, 0.2254, 0.3095, 0.25, 0.3144, 0.2254, 0.1905, 0.25, 0.1856, 0.25, 0.1856, 0.2254, 0.1905, 0.2955, 0.2955, 0.2746, 0.3095, 0.2746, 0.3095, 0.2955, 0.2955, 0.2045, 0.2045, 0.2254, 0.1905, 0.2254, 0.1905, 0.2045, 0.2045, 0.3095, 0.2746, 0.2955, 0.2955, 0.2955, 0.2955, 0.3095, 0.2746, 0.1905, 0.2254, 0.2045, 0.2045, 0.2045, 0.2045, 0.1905, 0.2254, 0.3144, 0.25, 0.3095, 0.2746, 0.3095, 0.2746, 0.3144, 0.25, 0.2254, 0.3095, 0.2045, 0.2955, 0.2045, 0.2955, 0.2254, 0.3095, 0.3095, 0.2746, 0.2955, 0.2955, 0.2955, 0.2955, 0.3095, 0.2746, 0.1905, 0.2254, 0.2045, 0.2045, 0.2045, 0.2045, 0.1905, 0.2254, 0.3144, 0.25, 0.3095, 0.2746, 0.3095, 0.2746, 0.3144, 0.25, 0.1856, 0.25, 0.1905, 0.2254, 0.1905, 0.2254, 0.1856, 0.25, 0.3095, 0.2254, 0.3144, 0.25, 0.3144, 0.25, 0.3095, 0.2254, 0.1905, 0.2746, 0.1856, 0.25, 0.1856, 0.25, 0.1905, 0.2746, 0.2955, 0.2045, 0.3095, 0.2254, 0.3095, 0.2254, 0.2955, 0.2045, 0.2045, 0.2955, 0.1905, 0.2746, 0.1905, 0.2746, 0.2045, 0.2955, 0.2746, 0.1905, 0.2955, 0.2045, 0.2955, 0.2045, 0.2746, 0.1905, 0.2254, 0.3095, 0.2045, 0.2955, 0.2045, 0.2955, 0.2254, 0.3095, 0.25, 0.1856, 0.2746, 0.1905, 0.2746, 0.1905, 0.25, 0.1856, 0.2746, 0.3095, 0.25, 0.3144, 0.25, 0.3144, 0.2746, 0.3095, 0.25, 0.3144, 0.2254, 0.3095, 0.2254, 0.3095, 0.25, 0.3144, 0.2254, 0.1905, 0.25, 0.1856, 0.25, 0.1856, 0.2254, 0.1905, 0.2955, 0.2955, 0.2746, 0.3095, 0.2746, 0.3095, 0.2955, 0.2955, 0.3095, 0.2254, 0.3144, 0.25, 0.3144, 0.25, 0.3095, 0.2254, 0.25, 0.1856, 0.2746, 0.1905, 0.2746, 0.1905, 0.25, 0.1856, 0.2746, 0.3095, 0.25, 0.3144, 0.25, 0.3144, 0.2746, 0.3095, 0.25, 0.3144, 0.2254, 0.3095, 0.2254, 0.3095, 0.25, 0.3144, 0.2254, 0.1905, 0.25, 0.1856, 0.25, 0.1856, 0.2254, 0.1905, 0.2955, 0.2955, 0.2746, 0.3095, 0.2746, 0.3095, 0.2955, 0.2955, 0.2045, 0.2045, 0.2254, 0.1905, 0.2254, 0.1905, 0.2045, 0.2045, 0.3095, 0.2746, 0.2955, 0.2955, 0.2955, 0.2955, 0.3095, 0.2746, 0.1905, 0.2254, 0.2045, 0.2045, 0.2045, 0.2045, 0.1905, 0.2254, 0.3144, 0.25, 0.3095, 0.2746, 0.3095, 0.2746, 0.3144, 0.25, 0.1856, 0.25, 0.1905, 0.2254, 0.1905, 0.2254, 0.1856, 0.25, 0.3095, 0.2254, 0.3144, 0.25, 0.3144, 0.25, 0.3095, 0.2254, 0.1905, 0.2746, 0.1856, 0.25, 0.1856, 0.25, 0.1905, 0.2746, 0.2955, 0.2045, 0.3095, 0.2254, 0.3095, 0.2254, 0.2955, 0.2045, 0.2045, 0.2955, 0.1905, 0.2746, 0.1905, 0.2746, 0.2045, 0.2955, 0.2746, 0.1905, 0.2955, 0.2045, 0.2955, 0.2045, 0.2746, 0.1905, 0.2045, 0.2045, 0.2254, 0.1905, 0.2254, 0.1905, 0.2045, 0.2045, 0.1905, 0.2746, 0.1856, 0.25, 0.1856, 0.25, 0.1905, 0.2746, 0.2955, 0.2045, 0.3095, 0.2254, 0.3095, 0.2254, 0.2955, 0.2045, 0.2045, 0.2955, 0.1905, 0.2746, 0.1905, 0.2746, 0.2045, 0.2955, 0.2746, 0.1905, 0.2955, 0.2045, 0.2955, 0.2045, 0.2746, 0.1905, 0.2254, 0.3095, 0.2045, 0.2955, 0.2045, 0.2955, 0.2254, 0.3095, 0.25, 0.1856, 0.2746, 0.1905, 0.2746, 0.1905, 0.25, 0.1856, 0.2746, 0.3095, 0.25, 0.3144, 0.25, 0.3144, 0.2746, 0.3095, 0.25, 0.3144, 0.2254, 0.3095, 0.2254, 0.3095, 0.25, 0.3144, 0.2254, 0.1905, 0.25, 0.1856, 0.25, 0.1856, 0.2254, 0.1905, 0.2955, 0.2955, 0.2746, 0.3095, 0.2746, 0.3095, 0.2955, 0.2955, 0.2045, 0.2045, 0.2254, 0.1905, 0.2254, 0.1905, 0.2045, 0.2045, 0.3095, 0.2746, 0.2955, 0.2955, 0.2955, 0.2955, 0.3095, 0.2746, 0.1905, 0.2254, 0.2045, 0.2045, 0.2045, 0.2045, 0.1905, 0.2254, 0.3144, 0.25, 0.3095, 0.2746, 0.3095, 0.2746, 0.3144, 0.25, 0.1856, 0.25, 0.1905, 0.2254, 0.1905, 0.2254, 0.1856, 0.25, 0.2254, 0.3095, 0.2045, 0.2955, 0.2045, 0.2955, 0.2254, 0.3095, 0.3095, 0.2746, 0.2955, 0.2955, 0.2955, 0.2955, 0.3095, 0.2746, 0.1905, 0.2254, 0.2045, 0.2045, 0.2045, 0.2045, 0.1905, 0.2254, 0.3144, 0.25, 0.3095, 0.2746, 0.3095, 0.2746, 0.3144, 0.25, 0.1856, 0.25, 0.1905, 0.2254, 0.1905, 0.2254, 0.1856, 0.25, 0.3095, 0.2254, 0.3144, 0.25, 0.3144, 0.25, 0.3095, 0.2254, 0.1905, 0.2746, 0.1856, 0.25, 0.1856, 0.25, 0.1905, 0.2746, 0.2955, 0.2045, 0.3095, 0.2254, 0.3095, 0.2254, 0.2955, 0.2045, 0.2045, 0.2955, 0.1905, 0.2746, 0.1905, 0.2746, 0.2045, 0.2955, 0.2746, 0.1905, 0.2955, 0.2045, 0.2955, 0.2045, 0.2746, 0.1905, 0.2254, 0.3095, 0.2045, 0.2955, 0.2045, 0.2955, 0.2254, 0.3095, 0.25, 0.1856, 0.2746, 0.1905, 0.2746, 0.1905, 0.25, 0.1856, 0.2746, 0.3095, 0.25, 0.3144, 0.25, 0.3144, 0.2746, 0.3095, 0.25, 0.3144, 0.2254, 0.3095, 0.2254, 0.3095, 0.25, 0.3144, 0.2254, 0.1905, 0.25, 0.1856, 0.25, 0.1856, 0.2254, 0.1905, 0.2955, 0.2955, 0.2746, 0.3095, 0.2746, 0.3095, 0.2955, 0.2955, 0.3095, 0.2254, 0.3144, 0.25, 0.3144, 0.25, 0.3095, 0.2254, 0.25, 0.1856, 0.2746, 0.1905, 0.2746, 0.1905, 0.25, 0.1856, 0.2746, 0.3095, 0.25, 0.3144, 0.25, 0.3144, 0.2746, 0.3095, 0.25, 0.3144, 0.2254, 0.3095, 0.2254, 0.3095, 0.25, 0.3144, 0.2254, 0.1905, 0.25, 0.1856, 0.25, 0.1856, 0.2254, 0.1905, 0.2955, 0.2955, 0.2746, 0.3095, 0.2746, 0.3095, 0.2955, 0.2955, 0.2045, 0.2045, 0.2254, 0.1905, 0.2254, 0.1905, 0.2045, 0.2045, 0.3095, 0.2746, 0.2955, 0.2955, 0.2955, 0.2955, 0.3095, 0.2746, 0.1905, 0.2254, 0.2045, 0.2045, 0.2045, 0.2045, 0.1905, 0.2254, 0.3144, 0.25, 0.3095, 0.2746, 0.3095, 0.2746, 0.3144, 0.25, 0.1856, 0.25, 0.1905, 0.2254, 0.1905, 0.2254, 0.1856, 0.25, 0.3095, 0.2254, 0.3144, 0.25, 0.3144, 0.25, 0.3095, 0.2254, 0.1905, 0.2746, 0.1856, 0.25, 0.1856, 0.25, 0.1905, 0.2746, 0.2955, 0.2045, 0.3095, 0.2254, 0.3095, 0.2254, 0.2955, 0.2045, 0.2045, 0.2955, 0.1905, 0.2746, 0.1905, 0.2746, 0.2045, 0.2955, 0.2746, 0.1905, 0.2955, 0.2045, 0.2955, 0.2045, 0.2746, 0.1905, 0.2045, 0.2045, 0.2254, 0.1905, 0.2254, 0.1905, 0.2045, 0.2045, 0.1905, 0.2746, 0.1856, 0.25, 0.1856, 0.25, 0.1905, 0.2746, 0.2955, 0.2045, 0.3095, 0.2254, 0.3095, 0.2254, 0.2955, 0.2045, 0.2045, 0.2955, 0.1905, 0.2746, 0.1905, 0.2746, 0.2045, 0.2955, 0.2746, 0.1905, 0.2955, 0.2045, 0.2955, 0.2045, 0.2746, 0.1905, 0.2254, 0.3095, 0.2045, 0.2955, 0.2045, 0.2955, 0.2254, 0.3095, 0.25, 0.1856, 0.2746, 0.1905, 0.2746, 0.1905, 0.25, 0.1856, 0.2746, 0.3095, 0.25, 0.3144, 0.25, 0.3144, 0.2746, 0.3095, 0.25, 0.3144, 0.2254, 0.3095, 0.2254, 0.3095, 0.25, 0.3144, 0.2254, 0.1905, 0.25, 0.1856, 0.25, 0.1856, 0.2254, 0.1905, 0.2955, 0.2955, 0.2746, 0.3095, 0.2746, 0.3095, 0.2955, 0.2955, 0.2045, 0.2045, 0.2254, 0.1905, 0.2254, 0.1905, 0.2045, 0.2045, 0.3095, 0.2746, 0.2955, 0.2955, 0.2955, 0.2955, 0.3095, 0.2746, 0.1905, 0.2254, 0.2045, 0.2045, 0.2045, 0.2045, 0.1905, 0.2254, 0.3144, 0.25, 0.3095, 0.2746, 0.3095, 0.2746, 0.3144, 0.25, 0.1856, 0.25, 0.1905, 0.2254, 0.1905, 0.2254, 0.1856, 0.25, 0.2254, 0.3095, 0.2045, 0.2955, 0.2045, 0.2955, 0.2254, 0.3095, 0.3095, 0.2746, 0.2955, 0.2955, 0.2955, 0.2955, 0.3095, 0.2746, 0.1905, 0.2254, 0.2045, 0.2045, 0.2045, 0.2045, 0.1905, 0.2254, 0.3144, 0.25, 0.3095, 0.2746, 0.3095, 0.2746, 0.3144, 0.25, 0.1856, 0.25, 0.1905, 0.2254, 0.1905, 0.2254, 0.1856, 0.25, 0.3095, 0.2254, 0.3144, 0.25, 0.3144, 0.25, 0.3095, 0.2254, 0.1905, 0.2746, 0.1856, 0.25, 0.1856, 0.25, 0.1905, 0.2746, 0.2955, 0.2045, 0.3095, 0.2254, 0.3095, 0.2254, 0.2955, 0.2045, 0.2045, 0.2955, 0.1905, 0.2746, 0.1905, 0.2746, 0.2045, 0.2955, 0.2746, 0.1905, 0.2955, 0.2045, 0.2955, 0.2045, 0.2746, 0.1905, 0.2254, 0.3095, 0.2045, 0.2955, 0.2045, 0.2955, 0.2254, 0.3095, 0.25, 0.1856, 0.2746, 0.1905, 0.2746, 0.1905, 0.25, 0.1856, 0.2746, 0.3095, 0.25, 0.3144, 0.25, 0.3144, 0.2746, 0.3095, 0.25, 0.3144, 0.2254, 0.3095, 0.2254, 0.3095, 0.25, 0.3144, 0.2254, 0.1905, 0.25, 0.1856, 0.25, 0.1856, 0.2254, 0.1905, 0.2955, 0.2955, 0.2746, 0.3095, 0.2746, 0.3095, 0.2955, 0.2955, 0.1905, 0.2746, 0.1856, 0.25, 0.1856, 0.25, 0.1905, 0.2746, 0.25, 0.1856, 0.2746, 0.1905, 0.2746, 0.1905, 0.25, 0.1856, 0.2746, 0.3095, 0.25, 0.3144, 0.25, 0.3144, 0.2746, 0.3095, 0.25, 0.3144, 0.2254, 0.3095, 0.2254, 0.3095, 0.25, 0.3144, 0.2254, 0.1905, 0.25, 0.1856, 0.25, 0.1856, 0.2254, 0.1905, 0.2955, 0.2955, 0.2746, 0.3095, 0.2746, 0.3095, 0.2955, 0.2955, 0.2045, 0.2045, 0.2254, 0.1905, 0.2254, 0.1905, 0.2045, 0.2045, 0.3095, 0.2746, 0.2955, 0.2955, 0.2955, 0.2955, 0.3095, 0.2746, 0.1905, 0.2254, 0.2045, 0.2045, 0.2045, 0.2045, 0.1905, 0.2254, 0.3144, 0.25, 0.3095, 0.2746, 0.3095, 0.2746, 0.3144, 0.25, 0.1856, 0.25, 0.1905, 0.2254, 0.1905, 0.2254, 0.1856, 0.25, 0.3095, 0.2254, 0.3144, 0.25, 0.3144, 0.25, 0.3095, 0.2254, 0.1905, 0.2746, 0.1856, 0.25, 0.1856, 0.25, 0.1905, 0.2746, 0.2955, 0.2045, 0.3095, 0.2254, 0.3095, 0.2254, 0.2955, 0.2045, 0.2045, 0.2955, 0.1905, 0.2746, 0.1905, 0.2746, 0.2045, 0.2955, 0.2746, 0.1905, 0.2955, 0.2045, 0.2955, 0.2045, 0.2746, 0.1905, 0.2955, 0.2045, 0.3095, 0.2254, 0.3095, 0.2254, 0.2955, 0.2045, 0.2045, 0.2955, 0.1905, 0.2746, 0.1905, 0.2746, 0.2045, 0.2955, 0.2746, 0.1905, 0.2955, 0.2045, 0.2955, 0.2045, 0.2746, 0.1905, 0.2254, 0.3095, 0.2045, 0.2955, 0.2045, 0.2955, 0.2254, 0.3095, 0.25, 0.1856, 0.2746, 0.1905, 0.2746, 0.1905, 0.25, 0.1856, 0.2746, 0.3095, 0.25, 0.3144, 0.25, 0.3144, 0.2746, 0.3095, 0.25, 0.3144, 0.2254, 0.3095, 0.2254, 0.3095, 0.25, 0.3144, 0.2254, 0.1905, 0.25, 0.1856, 0.25, 0.1856, 0.2254, 0.1905, 0.2955, 0.2955, 0.2746, 0.3095, 0.2746, 0.3095, 0.2955, 0.2955, 0.2045, 0.2045, 0.2254, 0.1905, 0.2254, 0.1905, 0.2045, 0.2045, 0.3095, 0.2746, 0.2955, 0.2955, 0.2955, 0.2955, 0.3095, 0.2746, 0.1905, 0.2254, 0.2045, 0.2045, 0.2045, 0.2045, 0.1905, 0.2254, 0.3144, 0.25, 0.3095, 0.2746, 0.3095, 0.2746, 0.3144, 0.25, 0.1856, 0.25, 0.1905, 0.2254, 0.1905, 0.2254, 0.1856, 0.25, 0.3095, 0.2254, 0.3144, 0.25, 0.3144, 0.25, 0.3095, 0.2254, 1.0, 0.5, 0.9375, 0.5, 0.9375, 1.0, 1.0, 1.0, 0.9375, 0.5, 0.875, 0.5, 0.875, 1.0, 0.9375, 1.0, 0.875, 0.5, 0.8125, 0.5, 0.8125, 1.0, 0.875, 1.0, 0.8125, 0.5, 0.75, 0.5, 0.75, 1.0, 0.8125, 1.0, 0.75, 0.5, 0.6875, 0.5, 0.6875, 1.0, 0.75, 1.0, 0.6875, 0.5, 0.625, 0.5, 0.625, 1.0, 0.6875, 1.0, 0.625, 0.5, 0.5625, 0.5, 0.5625, 1.0, 0.625, 1.0, 0.5625, 0.5, 0.5, 0.5, 0.5, 1.0, 0.5625, 1.0, 0.5, 0.5, 0.4375, 0.5, 0.4375, 1.0, 0.5, 1.0, 0.4375, 0.5, 0.375, 0.5, 0.375, 1.0, 0.4375, 1.0, 0.375, 0.5, 0.3125, 0.5, 0.3125, 1.0, 0.375, 1.0, 0.3125, 0.5, 0.25, 0.5, 0.25, 1.0, 0.3125, 1.0, 0.25, 0.5, 0.1875, 0.5, 0.1875, 1.0, 0.25, 1.0, 0.1875, 0.5, 0.125, 0.5, 0.125, 1.0, 0.1875, 1.0, 0.8125, 1.0, 0.8125, 1.0, 0.875, 1.0, 0.875, 1.0, 0.125, 0.5, 0.0625, 0.5, 0.0625, 1.0, 0.125, 1.0, 0.0625, 0.5, 0.0, 0.5, 0.0, 1.0, 0.0625, 1.0, 0.75, 0.49, 0.6582, 0.4717, 0.5803, 0.4197, 0.5283, 0.3418, 0.51, 0.25, 0.5283, 0.1582, 0.5803, 0.08029, 0.6582, 0.02827, 0.75, 0.01, 0.8418, 0.02827, 0.9197, 0.08029, 0.9717, 0.1582, 0.99, 0.25, 0.9717, 0.3418, 0.9197, 0.4197, 0.8418, 0.4717, 0.2746, 0.1905, 0.2746, 0.1905, 0.2955, 0.2045, 0.2955, 0.2045, 0.5, 1.0, 0.5, 1.0, 0.5625, 1.0, 0.5625, 1.0, 0.1875, 1.0, 0.1875, 1.0, 0.25, 1.0, 0.25, 1.0, 0.9375, 1.0, 0.9375, 1.0, 1.0, 1.0, 1.0, 1.0, 0.625, 1.0, 0.625, 1.0, 0.6875, 1.0, 0.6875, 1.0, 0.3125, 1.0, 0.3125, 1.0, 0.375, 1.0, 0.375, 1.0, 0.0, 1.0, 0.0, 1.0, 0.0625, 1.0, 0.0625, 1.0, 0.75, 1.0, 0.75, 1.0, 0.8125, 1.0, 0.8125, 1.0, 0.4375, 1.0, 0.4375, 1.0, 0.5, 1.0, 0.5, 1.0, 0.125, 1.0, 0.125, 1.0, 0.1875, 1.0, 0.1875, 1.0, 0.875, 1.0, 0.875, 1.0, 0.9375, 1.0, 0.9375, 1.0, 0.5625, 1.0, 0.5625, 1.0, 0.625, 1.0, 0.625, 1.0, 0.25, 1.0, 0.25, 1.0, 0.3125, 1.0, 0.3125, 1.0, 0.6875, 1.0, 0.6875, 1.0, 0.75, 1.0, 0.75, 1.0, 0.375, 1.0, 0.375, 1.0, 0.4375, 1.0, 0.4375, 1.0, 0.0625, 1.0, 0.0625, 1.0, 0.125, 1.0, 0.125, 1.0, 0.25, 0.3144, 0.25, 0.49, 0.3418, 0.4717, 0.2746, 0.3095, 0.2746, 0.3095, 0.3418, 0.4717, 0.4197, 0.4197, 0.2955, 0.2955, 0.2955, 0.2955, 0.4197, 0.4197, 0.4717, 0.3418, 0.3095, 0.2746, 0.3095, 0.2746, 0.4717, 0.3418, 0.49, 0.25, 0.3144, 0.25, 0.3144, 0.25, 0.49, 0.25, 0.4717, 0.1582, 0.3095, 0.2254, 0.3095, 0.2254, 0.4717, 0.1582, 0.4197, 0.08029, 0.2955, 0.2045, 0.2955, 0.2045, 0.4197, 0.08029, 0.3418, 0.02827, 0.2746, 0.1905, 0.2746, 0.1905, 0.3418, 0.02827, 0.25, 0.01, 0.25, 0.1856, 0.25, 0.1856, 0.25, 0.01, 0.1582, 0.02827, 0.2254, 0.1905, 0.2254, 0.1905, 0.1582, 0.02827, 0.08029, 0.08029, 0.2045, 0.2045, 0.2045, 0.2045, 0.08029, 0.08029, 0.02827, 0.1582, 0.1905, 0.2254, 0.1905, 0.2254, 0.02827, 0.1582, 0.01, 0.25, 0.1856, 0.25, 0.1856, 0.25, 0.01, 0.25, 0.02827, 0.3418, 0.1905, 0.2746, 0.1905, 0.2746, 0.02827, 0.3418, 0.08029, 0.4197, 0.2045, 0.2955, 0.2045, 0.2955, 0.08029, 0.4197, 0.1582, 0.4717, 0.2254, 0.3095, 0.2254, 0.3095, 0.1582, 0.4717, 0.25, 0.49, 0.25, 0.3144, 0.1856, 0.25, 0.1856, 0.25, 0.1905, 0.2254, 0.1905, 0.2254, 0.2254, 0.3095, 0.2254, 0.3095, 0.2045, 0.2955, 0.2045, 0.2955, 0.25, 0.1856, 0.25, 0.1856, 0.2746, 0.1905, 0.2746, 0.1905, 0.2746, 0.3095, 0.2746, 0.3095, 0.25, 0.3144, 0.25, 0.3144, 0.25, 0.3144, 0.25, 0.3144, 0.2254, 0.3095, 0.2254, 0.3095, 0.2254, 0.1905, 0.2254, 0.1905, 0.25, 0.1856, 0.25, 0.1856, 0.2955, 0.2955, 0.2955, 0.2955, 0.2746, 0.3095, 0.2746, 0.3095, 0.2045, 0.2045, 0.2045, 0.2045, 0.2254, 0.1905, 0.2254, 0.1905, 0.3095, 0.2746, 0.3095, 0.2746, 0.2955, 0.2955, 0.2955, 0.2955, 0.1905, 0.2254, 0.1905, 0.2254, 0.2045, 0.2045, 0.2045, 0.2045, 0.3144, 0.25, 0.3144, 0.25, 0.3095, 0.2746, 0.3095, 0.2746, 0.1856, 0.25, 0.1856, 0.25, 0.1905, 0.2254, 0.1905, 0.2254, 0.3095, 0.2254, 0.3095, 0.2254, 0.3144, 0.25, 0.3144, 0.25, 0.1905, 0.2746, 0.1905, 0.2746, 0.1856, 0.25, 0.1856, 0.25, 0.2955, 0.2045, 0.2955, 0.2045, 0.3095, 0.2254, 0.3095, 0.2254, 0.2045, 0.2955, 0.2045, 0.2955, 0.1905, 0.2746, 0.1905, 0.2746, 0.2045, 0.2045, 0.2045, 0.2045, 0.2254, 0.1905, 0.2254, 0.1905, 0.3095, 0.2254, 0.3095, 0.2254, 0.3144, 0.25, 0.3144, 0.25, 0.1905, 0.2746, 0.1905, 0.2746, 0.1856, 0.25, 0.1856, 0.25, 0.2955, 0.2045, 0.2955, 0.2045, 0.3095, 0.2254, 0.3095, 0.2254, 0.2045, 0.2955, 0.2045, 0.2955, 0.1905, 0.2746, 0.1905, 0.2746, 0.2746, 0.1905, 0.2746, 0.1905, 0.2955, 0.2045, 0.2955, 0.2045, 0.2254, 0.3095, 0.2254, 0.3095, 0.2045, 0.2955, 0.2045, 0.2955, 0.25, 0.1856, 0.25, 0.1856, 0.2746, 0.1905, 0.2746, 0.1905, 0.2746, 0.3095, 0.2746, 0.3095, 0.25, 0.3144, 0.25, 0.3144, 0.25, 0.3144, 0.25, 0.3144, 0.2254, 0.3095, 0.2254, 0.3095, 0.2254, 0.1905, 0.2254, 0.1905, 0.25, 0.1856, 0.25, 0.1856, 0.2955, 0.2955, 0.2955, 0.2955, 0.2746, 0.3095, 0.2746, 0.3095, 0.2045, 0.2045, 0.2045, 0.2045, 0.2254, 0.1905, 0.2254, 0.1905, 0.3095, 0.2746, 0.3095, 0.2746, 0.2955, 0.2955, 0.2955, 0.2955, 0.1905, 0.2254, 0.1905, 0.2254, 0.2045, 0.2045, 0.2045, 0.2045, 0.3144, 0.25, 0.3144, 0.25, 0.3095, 0.2746, 0.3095, 0.2746, 0.2254, 0.3095, 0.2254, 0.3095, 0.2045, 0.2955, 0.2045, 0.2955, 0.3095, 0.2746, 0.3095, 0.2746, 0.2955, 0.2955, 0.2955, 0.2955, 0.1905, 0.2254, 0.1905, 0.2254, 0.2045, 0.2045, 0.2045, 0.2045, 0.3144, 0.25, 0.3144, 0.25, 0.3095, 0.2746, 0.3095, 0.2746, 0.1856, 0.25, 0.1856, 0.25, 0.1905, 0.2254, 0.1905, 0.2254, 0.3095, 0.2254, 0.3095, 0.2254, 0.3144, 0.25, 0.3144, 0.25, 0.1905, 0.2746, 0.1905, 0.2746, 0.1856, 0.25, 0.1856, 0.25, 0.2955, 0.2045, 0.2955, 0.2045, 0.3095, 0.2254, 0.3095, 0.2254, 0.2045, 0.2955, 0.2045, 0.2955, 0.1905, 0.2746, 0.1905, 0.2746, 0.2746, 0.1905, 0.2746, 0.1905, 0.2955, 0.2045, 0.2955, 0.2045, 0.2254, 0.3095, 0.2254, 0.3095, 0.2045, 0.2955, 0.2045, 0.2955, 0.25, 0.1856, 0.25, 0.1856, 0.2746, 0.1905, 0.2746, 0.1905, 0.2746, 0.3095, 0.2746, 0.3095, 0.25, 0.3144, 0.25, 0.3144, 0.25, 0.3144, 0.25, 0.3144, 0.2254, 0.3095, 0.2254, 0.3095, 0.2254, 0.1905, 0.2254, 0.1905, 0.25, 0.1856, 0.25, 0.1856, 0.2955, 0.2955, 0.2955, 0.2955, 0.2746, 0.3095, 0.2746, 0.3095, 0.3095, 0.2254, 0.3095, 0.2254, 0.3144, 0.25, 0.3144, 0.25, 0.25, 0.1856, 0.25, 0.1856, 0.2746, 0.1905, 0.2746, 0.1905, 0.2746, 0.3095, 0.2746, 0.3095, 0.25, 0.3144, 0.25, 0.3144, 0.25, 0.3144, 0.25, 0.3144, 0.2254, 0.3095, 0.2254, 0.3095, 0.2254, 0.1905, 0.2254, 0.1905, 0.25, 0.1856, 0.25, 0.1856, 0.2955, 0.2955, 0.2955, 0.2955, 0.2746, 0.3095, 0.2746, 0.3095, 0.2045, 0.2045, 0.2045, 0.2045, 0.2254, 0.1905, 0.2254, 0.1905, 0.3095, 0.2746, 0.3095, 0.2746, 0.2955, 0.2955, 0.2955, 0.2955, 0.1905, 0.2254, 0.1905, 0.2254, 0.2045, 0.2045, 0.2045, 0.2045, 0.3144, 0.25, 0.3144, 0.25, 0.3095, 0.2746, 0.3095, 0.2746, 0.1856, 0.25, 0.1856, 0.25, 0.1905, 0.2254, 0.1905, 0.2254, 0.3095, 0.2254, 0.3095, 0.2254, 0.3144, 0.25, 0.3144, 0.25, 0.1905, 0.2746, 0.1905, 0.2746, 0.1856, 0.25, 0.1856, 0.25, 0.2955, 0.2045, 0.2955, 0.2045, 0.3095, 0.2254, 0.3095, 0.2254, 0.2045, 0.2955, 0.2045, 0.2955, 0.1905, 0.2746, 0.1905, 0.2746, 0.2746, 0.1905, 0.2746, 0.1905, 0.2955, 0.2045, 0.2955, 0.2045, 0.2045, 0.2045, 0.2045, 0.2045, 0.2254, 0.1905, 0.2254, 0.1905, 0.1905, 0.2746, 0.1905, 0.2746, 0.1856, 0.25, 0.1856, 0.25, 0.2955, 0.2045, 0.2955, 0.2045, 0.3095, 0.2254, 0.3095, 0.2254, 0.2045, 0.2955, 0.2045, 0.2955, 0.1905, 0.2746, 0.1905, 0.2746, 0.2746, 0.1905, 0.2746, 0.1905, 0.2955, 0.2045, 0.2955, 0.2045, 0.2254, 0.3095, 0.2254, 0.3095, 0.2045, 0.2955, 0.2045, 0.2955, 0.25, 0.1856, 0.25, 0.1856, 0.2746, 0.1905, 0.2746, 0.1905, 0.2746, 0.3095, 0.2746, 0.3095, 0.25, 0.3144, 0.25, 0.3144, 0.25, 0.3144, 0.25, 0.3144, 0.2254, 0.3095, 0.2254, 0.3095, 0.2254, 0.1905, 0.2254, 0.1905, 0.25, 0.1856, 0.25, 0.1856, 0.2955, 0.2955, 0.2955, 0.2955, 0.2746, 0.3095, 0.2746, 0.3095, 0.2045, 0.2045, 0.2045, 0.2045, 0.2254, 0.1905, 0.2254, 0.1905, 0.3095, 0.2746, 0.3095, 0.2746, 0.2955, 0.2955, 0.2955, 0.2955, 0.1905, 0.2254, 0.1905, 0.2254, 0.2045, 0.2045, 0.2045, 0.2045, 0.3144, 0.25, 0.3144, 0.25, 0.3095, 0.2746, 0.3095, 0.2746, 0.1856, 0.25, 0.1856, 0.25, 0.1905, 0.2254, 0.1905, 0.2254, 0.2254, 0.3095, 0.2254, 0.3095, 0.2045, 0.2955, 0.2045, 0.2955, 0.3095, 0.2746, 0.3095, 0.2746, 0.2955, 0.2955, 0.2955, 0.2955, 0.1905, 0.2254, 0.1905, 0.2254, 0.2045, 0.2045, 0.2045, 0.2045, 0.3144, 0.25, 0.3144, 0.25, 0.3095, 0.2746, 0.3095, 0.2746, 0.1856, 0.25, 0.1856, 0.25, 0.1905, 0.2254, 0.1905, 0.2254, 0.3095, 0.2254, 0.3095, 0.2254, 0.3144, 0.25, 0.3144, 0.25, 0.1905, 0.2746, 0.1905, 0.2746, 0.1856, 0.25, 0.1856, 0.25, 0.2955, 0.2045, 0.2955, 0.2045, 0.3095, 0.2254, 0.3095, 0.2254, 0.2045, 0.2955, 0.2045, 0.2955, 0.1905, 0.2746, 0.1905, 0.2746, 0.2746, 0.1905, 0.2746, 0.1905, 0.2955, 0.2045, 0.2955, 0.2045, 0.2254, 0.3095, 0.2254, 0.3095, 0.2045, 0.2955, 0.2045, 0.2955, 0.25, 0.1856, 0.25, 0.1856, 0.2746, 0.1905, 0.2746, 0.1905, 0.2746, 0.3095, 0.2746, 0.3095, 0.25, 0.3144, 0.25, 0.3144, 0.25, 0.3144, 0.25, 0.3144, 0.2254, 0.3095, 0.2254, 0.3095, 0.2254, 0.1905, 0.2254, 0.1905, 0.25, 0.1856, 0.25, 0.1856, 0.2955, 0.2955, 0.2955, 0.2955, 0.2746, 0.3095, 0.2746, 0.3095, 0.3095, 0.2254, 0.3095, 0.2254, 0.3144, 0.25, 0.3144, 0.25, 0.25, 0.1856, 0.25, 0.1856, 0.2746, 0.1905, 0.2746, 0.1905, 0.2746, 0.3095, 0.2746, 0.3095, 0.25, 0.3144, 0.25, 0.3144, 0.25, 0.3144, 0.25, 0.3144, 0.2254, 0.3095, 0.2254, 0.3095, 0.2254, 0.1905, 0.2254, 0.1905, 0.25, 0.1856, 0.25, 0.1856, 0.2955, 0.2955, 0.2955, 0.2955, 0.2746, 0.3095, 0.2746, 0.3095, 0.2045, 0.2045, 0.2045, 0.2045, 0.2254, 0.1905, 0.2254, 0.1905, 0.3095, 0.2746, 0.3095, 0.2746, 0.2955, 0.2955, 0.2955, 0.2955, 0.1905, 0.2254, 0.1905, 0.2254, 0.2045, 0.2045, 0.2045, 0.2045, 0.3144, 0.25, 0.3144, 0.25, 0.3095, 0.2746, 0.3095, 0.2746, 0.1856, 0.25, 0.1856, 0.25, 0.1905, 0.2254, 0.1905, 0.2254, 0.3095, 0.2254, 0.3095, 0.2254, 0.3144, 0.25, 0.3144, 0.25, 0.1905, 0.2746, 0.1905, 0.2746, 0.1856, 0.25, 0.1856, 0.25, 0.2955, 0.2045, 0.2955, 0.2045, 0.3095, 0.2254, 0.3095, 0.2254, 0.2045, 0.2955, 0.2045, 0.2955, 0.1905, 0.2746, 0.1905, 0.2746, 0.2746, 0.1905, 0.2746, 0.1905, 0.2955, 0.2045, 0.2955, 0.2045, 0.2045, 0.2045, 0.2045, 0.2045, 0.2254, 0.1905, 0.2254, 0.1905, 0.1905, 0.2746, 0.1905, 0.2746, 0.1856, 0.25, 0.1856, 0.25, 0.2955, 0.2045, 0.2955, 0.2045, 0.3095, 0.2254, 0.3095, 0.2254, 0.2045, 0.2955, 0.2045, 0.2955, 0.1905, 0.2746, 0.1905, 0.2746, 0.2746, 0.1905, 0.2746, 0.1905, 0.2955, 0.2045, 0.2955, 0.2045, 0.2254, 0.3095, 0.2254, 0.3095, 0.2045, 0.2955, 0.2045, 0.2955, 0.25, 0.1856, 0.25, 0.1856, 0.2746, 0.1905, 0.2746, 0.1905, 0.2746, 0.3095, 0.2746, 0.3095, 0.25, 0.3144, 0.25, 0.3144, 0.25, 0.3144, 0.25, 0.3144, 0.2254, 0.3095, 0.2254, 0.3095, 0.2254, 0.1905, 0.2254, 0.1905, 0.25, 0.1856, 0.25, 0.1856, 0.2955, 0.2955, 0.2955, 0.2955, 0.2746, 0.3095, 0.2746, 0.3095, 0.2045, 0.2045, 0.2045, 0.2045, 0.2254, 0.1905, 0.2254, 0.1905, 0.3095, 0.2746, 0.3095, 0.2746, 0.2955, 0.2955, 0.2955, 0.2955, 0.1905, 0.2254, 0.1905, 0.2254, 0.2045, 0.2045, 0.2045, 0.2045, 0.3144, 0.25, 0.3144, 0.25, 0.3095, 0.2746, 0.3095, 0.2746, 0.1856, 0.25, 0.1856, 0.25, 0.1905, 0.2254, 0.1905, 0.2254, 0.2254, 0.3095, 0.2254, 0.3095, 0.2045, 0.2955, 0.2045, 0.2955, 0.3095, 0.2746, 0.3095, 0.2746, 0.2955, 0.2955, 0.2955, 0.2955, 0.1905, 0.2254, 0.1905, 0.2254, 0.2045, 0.2045, 0.2045, 0.2045, 0.3144, 0.25, 0.3144, 0.25, 0.3095, 0.2746, 0.3095, 0.2746, 0.1856, 0.25, 0.1856, 0.25, 0.1905, 0.2254, 0.1905, 0.2254, 0.3095, 0.2254, 0.3095, 0.2254, 0.3144, 0.25, 0.3144, 0.25, 0.1905, 0.2746, 0.1905, 0.2746, 0.1856, 0.25, 0.1856, 0.25, 0.2955, 0.2045, 0.2955, 0.2045, 0.3095, 0.2254, 0.3095, 0.2254, 0.2045, 0.2955, 0.2045, 0.2955, 0.1905, 0.2746, 0.1905, 0.2746, 0.2746, 0.1905, 0.2746, 0.1905, 0.2955, 0.2045, 0.2955, 0.2045, 0.2254, 0.3095, 0.2254, 0.3095, 0.2045, 0.2955, 0.2045, 0.2955, 0.25, 0.1856, 0.25, 0.1856, 0.2746, 0.1905, 0.2746, 0.1905, 0.2746, 0.3095, 0.2746, 0.3095, 0.25, 0.3144, 0.25, 0.3144, 0.25, 0.3144, 0.25, 0.3144, 0.2254, 0.3095, 0.2254, 0.3095, 0.2254, 0.1905, 0.2254, 0.1905, 0.25, 0.1856, 0.25, 0.1856, 0.2955, 0.2955, 0.2955, 0.2955, 0.2746, 0.3095, 0.2746, 0.3095, 0.1905, 0.2746, 0.1905, 0.2746, 0.1856, 0.25, 0.1856, 0.25, 0.25, 0.1856, 0.25, 0.1856, 0.2746, 0.1905, 0.2746, 0.1905, 0.2746, 0.3095, 0.2746, 0.3095, 0.25, 0.3144, 0.25, 0.3144, 0.25, 0.3144, 0.25, 0.3144, 0.2254, 0.3095, 0.2254, 0.3095, 0.2254, 0.1905, 0.2254, 0.1905, 0.25, 0.1856, 0.25, 0.1856, 0.2955, 0.2955, 0.2955, 0.2955, 0.2746, 0.3095, 0.2746, 0.3095, 0.2045, 0.2045, 0.2045, 0.2045, 0.2254, 0.1905, 0.2254, 0.1905, 0.3095, 0.2746, 0.3095, 0.2746, 0.2955, 0.2955, 0.2955, 0.2955, 0.1905, 0.2254, 0.1905, 0.2254, 0.2045, 0.2045, 0.2045, 0.2045, 0.3144, 0.25, 0.3144, 0.25, 0.3095, 0.2746, 0.3095, 0.2746, 0.1856, 0.25, 0.1856, 0.25, 0.1905, 0.2254, 0.1905, 0.2254, 0.3095, 0.2254, 0.3095, 0.2254, 0.3144, 0.25, 0.3144, 0.25, 0.1905, 0.2746, 0.1905, 0.2746, 0.1856, 0.25, 0.1856, 0.25, 0.2955, 0.2045, 0.2955, 0.2045, 0.3095, 0.2254, 0.3095, 0.2254, 0.2045, 0.2955, 0.2045, 0.2955, 0.1905, 0.2746, 0.1905, 0.2746, 0.2746, 0.1905, 0.2746, 0.1905, 0.2955, 0.2045, 0.2955, 0.2045, 0.2955, 0.2045, 0.2955, 0.2045, 0.3095, 0.2254, 0.3095, 0.2254, 0.2045, 0.2955, 0.2045, 0.2955, 0.1905, 0.2746, 0.1905, 0.2746, 0.2746, 0.1905, 0.2746, 0.1905, 0.2955, 0.2045, 0.2955, 0.2045, 0.2254, 0.3095, 0.2254, 0.3095, 0.2045, 0.2955, 0.2045, 0.2955, 0.25, 0.1856, 0.25, 0.1856, 0.2746, 0.1905, 0.2746, 0.1905, 0.2746, 0.3095, 0.2746, 0.3095, 0.25, 0.3144, 0.25, 0.3144, 0.25, 0.3144, 0.25, 0.3144, 0.2254, 0.3095, 0.2254, 0.3095, 0.2254, 0.1905, 0.2254, 0.1905, 0.25, 0.1856, 0.25, 0.1856, 0.2955, 0.2955, 0.2955, 0.2955, 0.2746, 0.3095, 0.2746, 0.3095, 0.2045, 0.2045, 0.2045, 0.2045, 0.2254, 0.1905, 0.2254, 0.1905, 0.3095, 0.2746, 0.3095, 0.2746, 0.2955, 0.2955, 0.2955, 0.2955, 0.1905, 0.2254, 0.1905, 0.2254, 0.2045, 0.2045, 0.2045, 0.2045, 0.3144, 0.25, 0.3144, 0.25, 0.3095, 0.2746, 0.3095, 0.2746, 0.1856, 0.25, 0.1856, 0.25, 0.1905, 0.2254, 0.1905, 0.2254, 0.3095, 0.2254, 0.3095, 0.2254, 0.3144, 0.25, 0.3144, 0.25, 0.2746, 0.3095, 0.25, 0.3144, 0.25, 0.3144, 0.2746, 0.3095, 0.2955, 0.2955, 0.2746, 0.3095, 0.2746, 0.3095, 0.2955, 0.2955, 0.3095, 0.2746, 0.2955, 0.2955, 0.2955, 0.2955, 0.3095, 0.2746, 0.3144, 0.25, 0.3095, 0.2746, 0.3095, 0.2746, 0.3144, 0.25, 0.3095, 0.2254, 0.3144, 0.25, 0.3144, 0.25, 0.3095, 0.2254, 0.2955, 0.2045, 0.3095, 0.2254, 0.3095, 0.2254, 0.2955, 0.2045, 0.2746, 0.1905, 0.2955, 0.2045, 0.2955, 0.2045, 0.2746, 0.1905, 0.25, 0.1856, 0.2746, 0.1905, 0.2746, 0.1905, 0.25, 0.1856, 0.2254, 0.1905, 0.25, 0.1856, 0.25, 0.1856, 0.2254, 0.1905, 0.2045, 0.2045, 0.2254, 0.1905, 0.2254, 0.1905, 0.2045, 0.2045, 0.1905, 0.2254, 0.2045, 0.2045, 0.2045, 0.2045, 0.1905, 0.2254, 0.1856, 0.25, 0.1905, 0.2254, 0.1905, 0.2254, 0.1856, 0.25, 0.1905, 0.2746, 0.1856, 0.25, 0.1856, 0.25, 0.1905, 0.2746, 0.2045, 0.2955, 0.1905, 0.2746, 0.1905, 0.2746, 0.2045, 0.2955, 0.2254, 0.3095, 0.2045, 0.2955, 0.2045, 0.2955, 0.2254, 0.3095, 0.25, 0.3144, 0.2254, 0.3095, 0.2254, 0.3095, 0.25, 0.3144])
me_cylinder.update()

# ---- curves / text
cu_beziercurve = bpy.data.curves.new('BezierCurve', 'CURVE')
cu_beziercurve.dimensions = '3D'
_sp = cu_beziercurve.splines.new('BEZIER'); _sp.bezier_points.add(2)
_sp.bezier_points.foreach_set('co', [0.838, -0.691, 1.599, 0.9235, -0.7089, 1.887, 0.906, -0.5203, 2.279])
_sp.bezier_points.foreach_set('handle_left', [0.7109, -0.6805, 1.529, 0.9115, -0.7266, 1.871, 0.8808, -0.5358, 2.187])
_sp.bezier_points.foreach_set('handle_right', [0.965, -0.7015, 1.669, 0.9672, -0.6441, 1.943, 0.9313, -0.5049, 2.371])
for _p, _l, _r in zip(_sp.bezier_points, ['ALIGNED', 'ALIGNED', 'ALIGNED'], ['ALIGNED', 'ALIGNED', 'ALIGNED']): _p.handle_left_type = _l; _p.handle_right_type = _r
_sp.order_u = 0
_sp.order_v = 0
_sp = cu_beziercurve.splines.new('BEZIER'); _sp.bezier_points.add(2)
_sp.bezier_points.foreach_set('co', [1.127, -0.167, 1.983, 0.9709, 0.03789, 2.271, -0.5217, -0.7569, 1.548])
_sp.bezier_points.foreach_set('handle_left', [1.173, -0.1434, 1.866, 1.087, -0.001873, 2.309, -0.1061, -1.201, 1.627])
_sp.bezier_points.foreach_set('handle_right', [1.08, -0.1906, 2.101, 0.4164, 0.2274, 2.091, -0.9374, -0.3133, 1.47])
for _p, _l, _r in zip(_sp.bezier_points, ['ALIGNED', 'ALIGNED', 'ALIGNED'], ['ALIGNED', 'ALIGNED', 'ALIGNED']): _p.handle_left_type = _l; _p.handle_right_type = _r
_sp.order_u = 0
_sp.order_v = 0
_sp = cu_beziercurve.splines.new('BEZIER'); _sp.bezier_points.add(2)
_sp.bezier_points.foreach_set('co', [0.876, 0.5673, 1.484, 0.413, 0.9754, 2.263, 0.0207, -0.6469, 1.377])
_sp.bezier_points.foreach_set('handle_left', [0.6925, 0.7437, 1.277, 0.492, 1.201, 2.038, -0.5126, -0.392, 1.242])
_sp.bezier_points.foreach_set('handle_right', [1.059, 0.3908, 1.691, 0.2669, 0.5586, 2.678, 0.554, -0.9019, 1.512])
for _p, _l, _r in zip(_sp.bezier_points, ['ALIGNED', 'ALIGNED', 'ALIGNED'], ['ALIGNED', 'ALIGNED', 'ALIGNED']): _p.handle_left_type = _l; _p.handle_right_type = _r
_sp.order_u = 0
_sp.order_v = 0
_sp = cu_beziercurve.splines.new('BEZIER'); _sp.bezier_points.add(1)
_sp.bezier_points.foreach_set('co', [-0.2393, 1.134, 1.92, -0.6327, -0.711, 1.563])
_sp.bezier_points.foreach_set('handle_left', [-0.3971, 1.33, 1.279, -0.7609, -0.09589, 1.281])
_sp.bezier_points.foreach_set('handle_right', [-0.08159, 0.9383, 2.561, -0.5045, -1.326, 1.845])
for _p, _l, _r in zip(_sp.bezier_points, ['ALIGNED', 'ALIGNED'], ['ALIGNED', 'ALIGNED']): _p.handle_left_type = _l; _p.handle_right_type = _r
_sp.order_u = 0
_sp.order_v = 0
_sp = cu_beziercurve.splines.new('BEZIER'); _sp.bezier_points.add(2)
_sp.bezier_points.foreach_set('co', [-1.085, 0.4667, 1.715, -0.8651, 0.4491, 2.271, 0.719, 0.1463, 1.433])
_sp.bezier_points.foreach_set('handle_left', [-0.9783, 0.6262, 1.661, -1.058, 0.4503, 2.322, 0.366, 0.2165, 1.229])
_sp.bezier_points.foreach_set('handle_right', [-1.192, 0.3072, 1.769, -0.4656, 0.4465, 2.164, 1.072, 0.07599, 1.636])
for _p, _l, _r in zip(_sp.bezier_points, ['ALIGNED', 'ALIGNED', 'ALIGNED'], ['ALIGNED', 'ALIGNED', 'ALIGNED']): _p.handle_left_type = _l; _p.handle_right_type = _r
_sp.order_u = 0
_sp.order_v = 0
_sp = cu_beziercurve.splines.new('BEZIER'); _sp.bezier_points.add(2)
_sp.bezier_points.foreach_set('co', [-1.072, -0.4858, 1.778, -0.9229, -0.3816, 2.271, 0.2475, 1.015, 2.026])
_sp.bezier_points.foreach_set('handle_left', [-1.01, -0.5744, 1.619, -1.046, -0.5277, 2.252, -0.1426, 0.5492, 2.108])
_sp.bezier_points.foreach_set('handle_right', [-1.134, -0.3972, 1.937, -0.5296, 0.08443, 2.33, 0.6377, 1.48, 1.945])
for _p, _l, _r in zip(_sp.bezier_points, ['ALIGNED', 'ALIGNED', 'ALIGNED'], ['ALIGNED', 'ALIGNED', 'ALIGNED']): _p.handle_left_type = _l; _p.handle_right_type = _r
_sp.order_u = 0
_sp.order_v = 0
_sp = cu_beziercurve.splines.new('BEZIER'); _sp.bezier_points.add(1)
_sp.bezier_points.foreach_set('co', [-0.4534, -0.9456, 2.268, -0.5892, -1.003, 1.818])
_sp.bezier_points.foreach_set('handle_left', [-0.5245, -0.8462, 2.394, -0.4668, -1.088, 1.888])
_sp.bezier_points.foreach_set('handle_right', [-0.3823, -1.045, 2.142, -0.7116, -0.9187, 1.749])
for _p, _l, _r in zip(_sp.bezier_points, ['ALIGNED', 'ALIGNED'], ['ALIGNED', 'ALIGNED']): _p.handle_left_type = _l; _p.handle_right_type = _r
_sp.order_u = 0
_sp.order_v = 0
_sp = cu_beziercurve.splines.new('BEZIER'); _sp.bezier_points.add(3)
_sp.bezier_points.foreach_set('co', [-0.409, -0.1129, 0.9841, -0.3952, -0.1241, 0.9579, 0.03508, -0.3943, 1.131, 0.1237, -0.4058, 1.187])
_sp.bezier_points.foreach_set('handle_left', [-0.4108, -0.1288, 0.9958, -0.4117, -0.09336, 0.981, -0.2043, -0.4283, 1.101, 0.1728, -0.46, 1.117])
_sp.bezier_points.foreach_set('handle_right', [-0.4071, -0.09709, 0.9723, -0.299, -0.3031, 0.8235, 0.1345, -0.3802, 1.144, 0.07459, -0.3517, 1.257])
for _p, _l, _r in zip(_sp.bezier_points, ['ALIGNED', 'ALIGNED', 'ALIGNED', 'ALIGNED'], ['ALIGNED', 'ALIGNED', 'ALIGNED', 'ALIGNED']): _p.handle_left_type = _l; _p.handle_right_type = _r
_sp.order_u = 0
_sp.order_v = 0
_sp = cu_beziercurve.splines.new('BEZIER'); _sp.bezier_points.add(3)
_sp.bezier_points.foreach_set('co', [0.3076, -0.3094, 1.017, 0.3687, -0.005621, 0.6932, 0.2021, 0.3147, 0.873, 0.3709, 0.1337, 0.908])
_sp.bezier_points.foreach_set('handle_left', [0.2146, -0.4428, 1.019, 0.3538, -0.06687, 0.6343, 0.1828, 0.3736, 0.744, 0.3515, 0.1777, 0.8857])
_sp.bezier_points.foreach_set('handle_right', [0.4007, -0.176, 1.015, 0.3935, 0.09594, 0.791, 0.2092, 0.2929, 0.9207, 0.3902, 0.0898, 0.9303])
for _p, _l, _r in zip(_sp.bezier_points, ['ALIGNED', 'ALIGNED', 'ALIGNED', 'ALIGNED'], ['ALIGNED', 'ALIGNED', 'ALIGNED', 'ALIGNED']): _p.handle_left_type = _l; _p.handle_right_type = _r
_sp.order_u = 0
_sp.order_v = 0
_sp = cu_beziercurve.splines.new('BEZIER'); _sp.bezier_points.add(4)
_sp.bezier_points.foreach_set('co', [0.2087, 0.3116, 0.4722, -0.2379, 0.2786, 0.5104, -0.3716, 0.2279, 0.6849, -0.2738, 0.2803, 0.8984, -0.05734, 0.3866, 1.143])
_sp.bezier_points.foreach_set('handle_left', [0.3379, 0.2245, 0.4713, -0.1278, 0.3867, 0.489, -0.3184, 0.2801, 0.6746, -0.3072, 0.2414, 0.8881, -0.03445, 0.4353, 0.9907])
_sp.bezier_points.foreach_set('handle_right', [0.07954, 0.3987, 0.473, -0.3618, 0.157, 0.5344, -0.3382, 0.2668, 0.6952, -0.1708, 0.4005, 0.9302, -0.08024, 0.338, 1.295])
for _p, _l, _r in zip(_sp.bezier_points, ['ALIGNED', 'ALIGNED', 'FREE', 'ALIGNED', 'ALIGNED'], ['ALIGNED', 'ALIGNED', 'FREE', 'ALIGNED', 'ALIGNED']): _p.handle_left_type = _l; _p.handle_right_type = _r
_sp.order_u = 0
_sp.order_v = 0
_sp = cu_beziercurve.splines.new('BEZIER'); _sp.bezier_points.add(4)
_sp.bezier_points.foreach_set('co', [-0.5324, 0.3064, 1.325, -0.5523, 0.4049, 1.361, -0.7982, 0.8551, 1.645, -0.7765, 0.8284, 2.032, -0.5837, 0.8644, 2.254])
_sp.bezier_points.foreach_set('handle_left', [-0.5751, 0.3369, 1.351, -0.5313, 0.355, 1.338, -0.7588, 0.7963, 1.568, -0.8274, 0.8341, 1.937, -0.6062, 0.8653, 2.217])
_sp.bezier_points.foreach_set('handle_right', [-0.4897, 0.2759, 1.299, -0.59, 0.4944, 1.401, -0.8384, 0.915, 1.725, -0.7562, 0.8261, 2.069, -0.5613, 0.8636, 2.29])
for _p, _l, _r in zip(_sp.bezier_points, ['ALIGNED', 'ALIGNED', 'ALIGNED', 'ALIGNED', 'ALIGNED'], ['ALIGNED', 'ALIGNED', 'ALIGNED', 'ALIGNED', 'ALIGNED']): _p.handle_left_type = _l; _p.handle_right_type = _r
_sp.order_u = 0
_sp.order_v = 0
_sp = cu_beziercurve.splines.new('BEZIER'); _sp.bezier_points.add(16)
_sp.bezier_points.foreach_set('co', [0.1969, -0.985, 2.271, 0.7845, 0.3852, 1.516, 0.08626, 0.222, 2.174, -0.1834, 0.6664, 1.405, -0.1797, 0.3976, 1.854, -0.4269, 0.5796, 1.423, -0.4413, 0.2933, 1.846, -0.5554, 0.2496, 1.359, -0.51, -0.06908, 1.774, -0.3632, 0.009718, 1.24, -0.2245, 0.1761, 0.8484, -0.1085, -0.2938, 1.722, -0.04887, 0.3018, 0.4374, 0.05224, -0.4433, 1.905, 0.08843, 0.2684, 0.6851, 0.1669, -0.2908, 1.956, 0.09146, 0.2978, 1.216])
_sp.bezier_points.foreach_set('handle_left', [-0.5509, -1.033, 2.275, 0.4518, -0.2846, 1.562, 0.1252, 0.2255, 2.162, -0.1088, 0.7132, 1.335, -0.1727, 0.4019, 1.847, -0.3618, 0.6042, 1.432, -0.4091, 0.3946, 1.713, -0.4736, 0.4516, 1.718, -0.5333, 0.02978, 1.831, -0.5765, 0.1522, 1.149, -0.7775, 0.2163, 0.9044, -0.1707, -0.1481, 1.466, -0.2326, 0.1627, 0.8497, 0.01094, -0.4373, 1.888, 0.06367, 0.2566, 0.239, 0.01668, -0.6898, 1.919, 0.2118, 0.2137, 0.6362])
_sp.bezier_points.foreach_set('handle_right', [0.9446, -0.9366, 2.267, -0.1071, 0.4017, 1.396, 0.006279, 0.2147, 2.198, -0.1903, 0.6621, 1.412, -0.2377, 0.4178, 1.814, -0.4591, 0.4782, 1.556, -0.5231, 0.09127, 1.486, -0.5781, 0.1936, 1.259, -0.506, -0.08599, 1.764, 0.07373, -0.2821, 1.426, 0.07408, 0.1544, 0.8182, 0.07518, -0.1547, 1.309, -0.09017, 0.3078, 0.4207, 0.4629, -0.5029, 2.071, 0.1121, 0.2798, 1.112, 0.3767, 0.2666, 2.008, -0.02888, 0.3819, 1.795])
for _p, _l, _r in zip(_sp.bezier_points, ['ALIGNED', 'FREE', 'ALIGNED', 'ALIGNED', 'FREE', 'FREE', 'FREE', 'ALIGNED', 'ALIGNED', 'ALIGNED', 'ALIGNED', 'FREE', 'FREE', 'ALIGNED', 'ALIGNED', 'ALIGNED', 'ALIGNED'], ['ALIGNED', 'FREE', 'ALIGNED', 'ALIGNED', 'FREE', 'FREE', 'FREE', 'ALIGNED', 'ALIGNED', 'ALIGNED', 'ALIGNED', 'FREE', 'FREE', 'ALIGNED', 'ALIGNED', 'ALIGNED', 'ALIGNED']): _p.handle_left_type = _l; _p.handle_right_type = _r
_sp.order_u = 0
_sp.order_v = 0
_sp = cu_beziercurve.splines.new('BEZIER'); _sp.bezier_points.add(2)
_sp.bezier_points.foreach_set('co', [0.6828, -0.32, 1.817, -0.2311, -1.004, 2.271, 0.1282, -1.153, 1.931])
_sp.bezier_points.foreach_set('handle_left', [0.9451, 0.001491, 1.659, -0.5559, -0.7048, 2.315, 0.3312, -1.046, 2.116])
_sp.bezier_points.foreach_set('handle_right', [0.4205, -0.6414, 1.974, -0.01523, -1.203, 2.241, -0.07487, -1.259, 1.746])
for _p, _l, _r in zip(_sp.bezier_points, ['ALIGNED', 'ALIGNED', 'ALIGNED'], ['ALIGNED', 'ALIGNED', 'ALIGNED']): _p.handle_left_type = _l; _p.handle_right_type = _r
_sp.order_u = 0
_sp.order_v = 0
_sp = cu_beziercurve.splines.new('BEZIER'); _sp.bezier_points.add(3)
_sp.bezier_points.foreach_set('co', [-0.1004, 1.163, 1.916, -0.07889, 0.9707, 2.271, 0.06177, 0.9548, 2.187, 0.06926, 0.8378, 2.096])
_sp.bezier_points.foreach_set('handle_left', [-0.2232, 1.177, 1.809, -0.2104, 1.056, 2.318, 0.02685, 0.9888, 2.212, 0.03688, 0.8062, 2.151])
_sp.bezier_points.foreach_set('handle_right', [0.02242, 1.149, 2.024, -0.0348, 0.9423, 2.255, 0.06526, 0.9514, 2.185, 0.1016, 0.8693, 2.041])
for _p, _l, _r in zip(_sp.bezier_points, ['ALIGNED', 'ALIGNED', 'ALIGNED', 'ALIGNED'], ['ALIGNED', 'ALIGNED', 'ALIGNED', 'ALIGNED']): _p.handle_left_type = _l; _p.handle_right_type = _r
_sp.order_u = 0
_sp.order_v = 0
cu_beziercurve.materials.append(mat_tige)
cu_beziercurve.use_path = True
cu_beziercurve.fill_mode = 'FULL'

# ---- objects
ob_plane = bpy.data.objects.new('Plane', me_plane)
ob_beziercurve = bpy.data.objects.new('BezierCurve', cu_beziercurve)
ob_cylinder = bpy.data.objects.new('Cylinder', me_cylinder)
_N = ng_geometry_nodes.nodes; _L = ng_geometry_nodes.links
n0 = _N.new('GeometryNodeCurveToMesh'); n0.name = 'Curve to Mesh'; n0.location = (-21, 24)
n1 = _N.new('GeometryNodeJoinGeometry'); n1.name = 'Join Geometry'; n1.location = (685, 38)
n2 = _N.new('GeometryNodeInstanceOnPoints'); n2.name = 'Instance on Points'; n2.location = (484, -77)
n3 = _N.new('NodeGroupInput'); n3.name = 'Group Input'; n3.location = (-742, 7)
n4 = _N.new('ShaderNodeMath'); n4.name = 'Math'; n4.location = (-488, 194)
n4.operation = 'DIVIDE'
n4.inputs[1].default_value = 100.0
n5 = _N.new('GeometryNodeCurvePrimitiveCircle'); n5.name = 'Curve Circle'; n5.location = (-257, 232)
n5.inputs[0].default_value = 8
n6 = _N.new('ShaderNodeMath'); n6.name = 'Math.001'; n6.location = (-271, -96)
n6.operation = 'MULTIPLY'
n6.inputs[1].default_value = 100.0
n7 = _N.new('GeometryNodeObjectInfo'); n7.name = 'Object Info'; n7.location = (-31, -315)
n7.inputs[0].default_value = ob_plane
n8 = _N.new('FunctionNodeRandomValue'); n8.name = 'Random Value'; n8.location = (220, -389)
n8.data_type = 'FLOAT_VECTOR'
n8.inputs[1].default_value = (6.283, 6.283, 6.383)
n9 = _N.new('FunctionNodeRandomValue'); n9.name = 'Random Value.001'; n9.location = (227, -772)
n9.inputs[3].default_value = 1.2
n10 = _N.new('GeometryNodeSetMaterial'); n10.name = 'Set Material'; n10.location = (447, 62)
n10.inputs[2].default_value = mat_tige
n11 = _N.new('GeometryNodeDistributePointsOnFaces'); n11.name = 'Distribute Points on Faces'; n11.location = (196, -46)
n11.distribute_method = 'POISSON'
n11.inputs[4].default_value = 182.4
n12 = _N.new('NodeGroupOutput'); n12.name = 'Group Output'; n12.location = (1122, 44)
n12.width = 228
n13 = _N.new('GeometryNodeRealizeInstances'); n13.name = 'Realize Instances'; n13.location = (931, 65)
n14 = _N.new('GeometryNodeInputNamedAttribute'); n14.name = 'Named Attribute'; n14.location = (-46, 24)
n14.inputs[0].default_value = 'radius'
n15 = _N.new('GeometryNodeSwitch'); n15.name = 'Switch'; n15.location = (-46, 24)
n15.input_type = 'FLOAT'
n15.inputs[1].default_value = 1.0
_L.new(n3.outputs[0], n0.inputs[0])
_L.new(n5.outputs[0], n0.inputs[1])
_L.new(n4.outputs[0], n5.inputs[4])
_L.new(n3.outputs[1], n4.inputs[0])
_L.new(n0.outputs[0], n11.inputs[0])
_L.new(n11.outputs[0], n2.inputs[0])
_L.new(n2.outputs[0], n1.inputs[0])
_L.new(n10.outputs[0], n1.inputs[0])
_L.new(n7.outputs[4], n2.inputs[2])
_L.new(n6.outputs[0], n11.inputs[3])
_L.new(n3.outputs[2], n6.inputs[0])
_L.new(n8.outputs[0], n2.inputs[5])
_L.new(n9.outputs[1], n2.inputs[6])
_L.new(n3.outputs[3], n9.inputs[2])
_L.new(n0.outputs[0], n10.inputs[0])
_L.new(n1.outputs[0], n13.inputs[0])
_L.new(n13.outputs[0], n12.inputs[0])
_L.new(n14.outputs[1], n15.inputs[0])
_L.new(n14.outputs[0], n15.inputs[2])
_L.new(n15.outputs[0], n0.inputs[2])
n12.is_active_output = True

# ---- transforms, parenting, visibility, modifiers, constraints
ob_plane.location = (0.0, 0.0, 0.0)
ob_beziercurve.location = (0.0, 0.0, 0.0)
_m = ob_beziercurve.modifiers.new('GeometryNodes', 'NODES')
_m.node_group = ng_geometry_nodes
_gi = [s.identifier for s in ng_geometry_nodes.interface.items_tree if s.item_type == 'SOCKET' and s.in_out == 'INPUT']
_m[_gi[1]] = 1.41  # Epaisseur tige
_m[_gi[2]] = 4.44  # Density Max
ob_cylinder.location = (0.0, 0.0, 0.0)
ob_cylinder.scale = (1.0, 1.0, 0.0382)
_m = ob_cylinder.modifiers.new('Auto Smooth', 'NODES')
_m.node_group = ng_auto_smooth
_gi = [s.identifier for s in ng_auto_smooth.interface.items_tree if s.item_type == 'SOCKET' and s.in_out == 'INPUT']
_m[_gi[1]] = 0.5236  # Angle

# ---- collection membership
col_collection.objects.link(ob_plane)
col_collection.objects.link(ob_beziercurve)
col_collection.objects.link(ob_cylinder)

# ---- scene / render settings (as saved in the file)
scene.frame_start = 1; scene.frame_end = 250; scene.frame_set(1)
scene.render.engine = 'BLENDER_EEVEE_NEXT'
scene.cycles.sampling_pattern = 'TABULATED_SOBOL'
bpy.context.view_layer.update()

# ---- added for rendering (the .blend has no active camera and no usable light): camera, sun
cam_auto = bpy.data.cameras.new('AutoCamera')
cam_auto.lens = 50.0
cam_auto.sensor_width = 36.0
cam_auto.clip_end = 1000.0
ob_auto_camera = bpy.data.objects.new('AutoCamera', cam_auto)
scene.collection.objects.link(ob_auto_camera)
ob_auto_camera.location = (6.63598, -7.93302, 6.65048)
ob_auto_camera.rotation_euler = (1.09748, -7.21219e-08, 0.694738)
scene.camera = ob_auto_camera
light_auto_sun = bpy.data.lights.new('AutoSun', 'SUN')
light_auto_sun.energy = 3.0
light_auto_sun.angle = 0.0523599
ob_auto_sun = bpy.data.objects.new('AutoSun', light_auto_sun)
scene.collection.objects.link(ob_auto_sun)
ob_auto_sun.rotation_euler = (0.872665, 0.174533, 0.523599)
bpy.context.view_layer.update()
